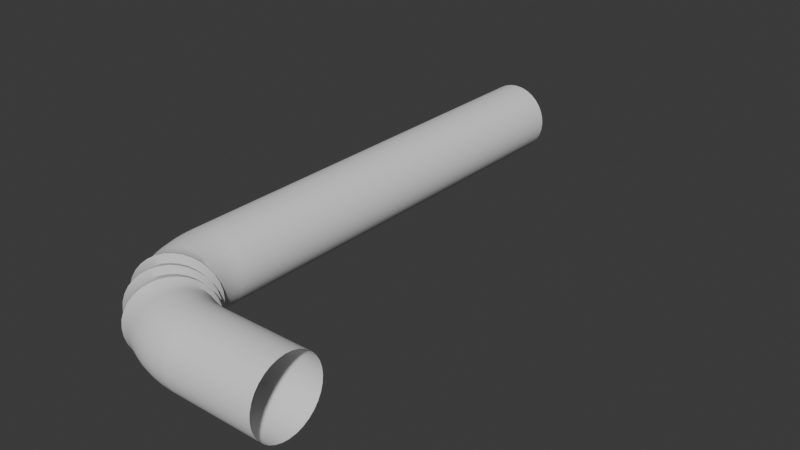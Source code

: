 # Source: pipes.blend  (saved by Blender 4.3.34; exported with 4.5.12 LTS)
import bpy
from mathutils import Matrix  # noqa: F401  (used for matrix-valued properties, if any)

bpy.ops.wm.read_factory_settings(use_empty=True)
scene = bpy.context.scene
scene.name = 'Scene'

# ---- collections
col_collection = bpy.data.collections.new('Collection'); scene.collection.children.link(col_collection)

# ---- node groups
ng_smooth_by_angle = bpy.data.node_groups.new('Smooth by Angle', 'GeometryNodeTree')
_s = ng_smooth_by_angle.interface.new_socket(name='Mesh', in_out='OUTPUT', socket_type='NodeSocketGeometry')
_s = ng_smooth_by_angle.interface.new_socket(name='Mesh', in_out='INPUT', socket_type='NodeSocketGeometry')
_s = ng_smooth_by_angle.interface.new_socket(name='Angle', in_out='INPUT', socket_type='NodeSocketFloat')
_s.subtype = 'ANGLE'
_s.default_value = 0.5236
_s.min_value = 0.0
_s.max_value = 3.142
_s.description = 'Maximum face angle for smooth edges'
_s = ng_smooth_by_angle.interface.new_socket(name='Ignore Sharpness', in_out='INPUT', socket_type='NodeSocketBool')
_s.force_non_field = True
ng_smooth_by_angle.description = 'Set the sharpness of mesh edges based on the angle between the neighboring faces'
ng_smooth_by_angle.is_modifier = True
_N = ng_smooth_by_angle.nodes; _L = ng_smooth_by_angle.links
n0 = _N.new('GeometryNodeSetShadeSmooth'); n0.name = 'Set Shade Smooth'; n0.location = (120, -80)
n0.domain = 'EDGE'
n1 = _N.new('GeometryNodeSetShadeSmooth'); n1.name = 'Set Shade Smooth.001'; n1.location = (300, -80)
n2 = _N.new('NodeGroupOutput'); n2.name = 'Group Output'; n2.location = (480, -80)
n3 = _N.new('GeometryNodeInputMeshEdgeAngle'); n3.name = 'Edge Angle'; n3.location = (-440, -240)
n4 = _N.new('NodeGroupInput'); n4.name = 'Group Input'; n4.location = (-80, -80)
n5 = _N.new('GeometryNodeInputEdgeSmooth'); n5.name = 'Is Edge Smooth'; n5.location = (-260, -120)
n6 = _N.new('GeometryNodeInputShadeSmooth'); n6.name = 'Is Shade Smooth'; n6.location = (-440, -397)
n7 = _N.new('FunctionNodeCompare'); n7.name = 'Compare'; n7.location = (-260, -260)
n7.operation = 'LESS_EQUAL'
n7.inputs[6].default_value = (0.0, 0.0, 0.0, 0.0)
n7.inputs[7].default_value = (0.0, 0.0, 0.0, 0.0)
n8 = _N.new('FunctionNodeBooleanMath'); n8.name = 'Boolean Math.001'; n8.location = (-80, -260)
n9 = _N.new('NodeGroupInput'); n9.name = 'Group Input.001'; n9.location = (-440, -329)
n10 = _N.new('NodeGroupInput'); n10.name = 'Group Input.002'; n10.location = (-259, -189)
n11 = _N.new('FunctionNodeBooleanMath'); n11.name = 'Boolean Math'; n11.location = (-80, -149)
n11.operation = 'OR'
n12 = _N.new('FunctionNodeBooleanMath'); n12.name = 'Boolean Math.002'; n12.location = (-260, -380)
n12.operation = 'OR'
n13 = _N.new('NodeGroupInput'); n13.name = 'Group Input.003'; n13.location = (-440, -460)
_L.new(n3.outputs[0], n7.inputs[0])
_L.new(n1.outputs[0], n2.inputs[0])
_L.new(n9.outputs[1], n7.inputs[1])
_L.new(n7.outputs[0], n8.inputs[0])
_L.new(n4.outputs[0], n0.inputs[0])
_L.new(n0.outputs[0], n1.inputs[0])
_L.new(n8.outputs[0], n0.inputs[2])
_L.new(n10.outputs[2], n11.inputs[1])
_L.new(n5.outputs[0], n11.inputs[0])
_L.new(n11.outputs[0], n0.inputs[1])
_L.new(n13.outputs[2], n12.inputs[1])
_L.new(n6.outputs[0], n12.inputs[0])
_L.new(n12.outputs[0], n8.inputs[1])
n2.is_active_output = True

# ---- world
world_world = bpy.data.worlds.new('World'); scene.world = world_world
world_world.use_nodes = True; world_world.node_tree.nodes.clear()
_N = world_world.node_tree.nodes; _L = world_world.node_tree.links
n0 = _N.new('ShaderNodeOutputWorld'); n0.name = 'World Output'; n0.location = (300, 300)
n1 = _N.new('ShaderNodeBackground'); n1.name = 'Background'; n1.location = (10, 300)
n1.inputs[0].default_value = (0.05088, 0.05088, 0.05088, 1.0)
_L.new(n1.outputs[0], n0.inputs[0])
n0.is_active_output = True
world_world.color = (0.05088, 0.05088, 0.05088)
world_world.sun_shadow_jitter_overblur = 0.0

# ---- meshes
me_cylinder = bpy.data.meshes.new('Cylinder')
me_cylinder.from_pydata([(1.136e-08, 0.1, -0.5), (1.136e-08, 0.1, 0.5), (0.01951, 0.09808, -0.5), (0.01951, 0.09808, 0.5), (0.03827, 0.09239, -0.5), (0.03827, 0.09239, 0.5), (0.05556, 0.08315, -0.5), (0.05556, 0.08315, 0.5), (0.07071, 0.07071, -0.5), (0.07071, 0.07071, 0.5), (0.08315, 0.05556, -0.5), (0.08315, 0.05556, 0.5), (0.09239, 0.03827, -0.5), (0.09239, 0.03827, 0.5), (0.09808, 0.01951, -0.5), (0.09808, 0.01951, 0.5), (0.1, -8.684e-09, -0.5), (0.1, 2.629e-08, 0.5), (0.09808, -0.01951, -0.5), (0.09808, -0.01951, 0.5), (0.09239, -0.03827, -0.5), (0.09239, -0.03827, 0.5), (0.08315, -0.05556, -0.5), (0.08315, -0.05556, 0.5), (0.07071, -0.07071, -0.5), (0.07071, -0.07071, 0.5), (0.05556, -0.08315, -0.5), (0.05556, -0.08315, 0.5), (0.03827, -0.09239, -0.5), (0.03827, -0.09239, 0.5), (0.01951, -0.09808, -0.5), (0.01951, -0.09808, 0.5), (1.136e-08, -0.1, -0.5), (1.136e-08, -0.1, 0.5), (-0.01951, -0.09808, -0.5), (-0.01951, -0.09808, 0.5), (-0.03827, -0.09239, -0.5), (-0.03827, -0.09239, 0.5), (-0.05556, -0.08315, -0.5), (-0.05556, -0.08315, 0.5), (-0.07071, -0.07071, -0.5), (-0.07071, -0.07071, 0.5), (-0.08315, -0.05556, -0.5), (-0.08315, -0.05556, 0.5), (-0.09239, -0.03827, -0.5), (-0.09239, -0.03827, 0.5), (-0.09808, -0.01951, -0.5), (-0.09808, -0.01951, 0.5), (-0.1, -8.684e-09, -0.5), (-0.1, 2.629e-08, 0.5), (-0.09808, 0.01951, -0.5), (-0.09808, 0.01951, 0.5), (-0.09239, 0.03827, -0.5), (-0.09239, 0.03827, 0.5), (-0.08315, 0.05556, -0.5), (-0.08315, 0.05556, 0.5), (-0.07071, 0.07071, -0.5), (-0.07071, 0.07071, 0.5), (-0.05556, 0.08315, -0.5), (-0.05556, 0.08315, 0.5), (-0.03827, 0.09239, -0.5), (-0.03827, 0.09239, 0.5), (-0.01951, 0.09808, -0.5), (-0.01951, 0.09808, 0.5)], [], [(0, 1, 3, 2), (2, 3, 5, 4), (4, 5, 7, 6), (6, 7, 9, 8), (8, 9, 11, 10), (10, 11, 13, 12), (12, 13, 15, 14), (14, 15, 17, 16), (16, 17, 19, 18), (18, 19, 21, 20), (20, 21, 23, 22), (22, 23, 25, 24), (24, 25, 27, 26), (26, 27, 29, 28), (28, 29, 31, 30), (30, 31, 33, 32), (32, 33, 35, 34), (34, 35, 37, 36), (36, 37, 39, 38), (38, 39, 41, 40), (40, 41, 43, 42), (42, 43, 45, 44), (44, 45, 47, 46), (46, 47, 49, 48), (48, 49, 51, 50), (50, 51, 53, 52), (52, 53, 55, 54), (54, 55, 57, 56), (56, 57, 59, 58), (58, 59, 61, 60), (60, 61, 63, 62), (62, 63, 1, 0)])
me_cylinder.polygons.foreach_set('use_smooth', [True] * 32)
_uv = me_cylinder.uv_layers.new(name='UVMap')
_uv.uv.foreach_set('vector', [1.0, 0.5, 1.0, 1.0, 0.9688, 1.0, 0.9688, 0.5, 0.9688, 0.5, 0.9688, 1.0, 0.9375, 1.0, 0.9375, 0.5, 0.9375, 0.5, 0.9375, 1.0, 0.9062, 1.0, 0.9062, 0.5, 0.9062, 0.5, 0.9062, 1.0, 0.875, 1.0, 0.875, 0.5, 0.875, 0.5, 0.875, 1.0, 0.8438, 1.0, 0.8438, 0.5, 0.8438, 0.5, 0.8438, 1.0, 0.8125, 1.0, 0.8125, 0.5, 0.8125, 0.5, 0.8125, 1.0, 0.7812, 1.0, 0.7812, 0.5, 0.7812, 0.5, 0.7812, 1.0, 0.75, 1.0, 0.75, 0.5, 0.75, 0.5, 0.75, 1.0, 0.7188, 1.0, 0.7188, 0.5, 0.7188, 0.5, 0.7188, 1.0, 0.6875, 1.0, 0.6875, 0.5, 0.6875, 0.5, 0.6875, 1.0, 0.6562, 1.0, 0.6562, 0.5, 0.6562, 0.5, 0.6562, 1.0, 0.625, 1.0, 0.625, 0.5, 0.625, 0.5, 0.625, 1.0, 0.5938, 1.0, 0.5938, 0.5, 0.5938, 0.5, 0.5938, 1.0, 0.5625, 1.0, 0.5625, 0.5, 0.5625, 0.5, 0.5625, 1.0, 0.5312, 1.0, 0.5312, 0.5, 0.5312, 0.5, 0.5312, 1.0, 0.5, 1.0, 0.5, 0.5, 0.5, 0.5, 0.5, 1.0, 0.4688, 1.0, 0.4688, 0.5, 0.4688, 0.5, 0.4688, 1.0, 0.4375, 1.0, 0.4375, 0.5, 0.4375, 0.5, 0.4375, 1.0, 0.4062, 1.0, 0.4062, 0.5, 0.4062, 0.5, 0.4062, 1.0, 0.375, 1.0, 0.375, 0.5, 0.375, 0.5, 0.375, 1.0, 0.3438, 1.0, 0.3438, 0.5, 0.3438, 0.5, 0.3438, 1.0, 0.3125, 1.0, 0.3125, 0.5, 0.3125, 0.5, 0.3125, 1.0, 0.2812, 1.0, 0.2812, 0.5, 0.2812, 0.5, 0.2812, 1.0, 0.25, 1.0, 0.25, 0.5, 0.25, 0.5, 0.25, 1.0, 0.2188, 1.0, 0.2188, 0.5, 0.2188, 0.5, 0.2188, 1.0, 0.1875, 1.0, 0.1875, 0.5, 0.1875, 0.5, 0.1875, 1.0, 0.1562, 1.0, 0.1562, 0.5, 0.1562, 0.5, 0.1562, 1.0, 0.125, 1.0, 0.125, 0.5, 0.125, 0.5, 0.125, 1.0, 0.09375, 1.0, 0.09375, 0.5, 0.09375, 0.5, 0.09375, 1.0, 0.0625, 1.0, 0.0625, 0.5, 0.0625, 0.5, 0.0625, 1.0, 0.03125, 1.0, 0.03125, 0.5, 0.03125, 0.5, 0.03125, 1.0, 0.0, 1.0, 0.0, 0.5])
me_cylinder.update()
me_torus_002 = bpy.data.meshes.new('Torus.002')
me_torus_002.from_pydata([(-0.35, 3.06e-08, 0.0), (-0.3481, 3.043e-08, 0.01951), (-0.3424, 2.993e-08, 0.03827), (-0.3331, 2.912e-08, 0.05556), (-0.3207, 2.804e-08, 0.07071), (-0.3056, 2.671e-08, 0.08315), (-0.2883, 2.52e-08, 0.09239), (-0.2695, 2.356e-08, 0.09808), (-0.25, 2.186e-08, 0.1), (-0.2305, 2.015e-08, 0.09808), (-0.2117, 1.851e-08, 0.09239), (-0.1944, 1.7e-08, 0.08315), (-0.1793, 1.567e-08, 0.07071), (-0.1669, 1.459e-08, 0.05556), (-0.1576, 1.378e-08, 0.03827), (-0.1519, 1.328e-08, 0.01951), (-0.15, 1.311e-08, 1.225e-17), (-0.1519, 1.328e-08, -0.01951), (-0.1576, 1.378e-08, -0.03827), (-0.1669, 1.459e-08, -0.05556), (-0.1793, 1.567e-08, -0.07071), (-0.1944, 1.7e-08, -0.08315), (-0.2117, 1.851e-08, -0.09239), (-0.2305, 2.015e-08, -0.09808), (-0.25, 2.186e-08, -0.1), (-0.2695, 2.356e-08, -0.09808), (-0.2883, 2.52e-08, -0.09239), (-0.3056, 2.671e-08, -0.08315), (-0.3207, 2.804e-08, -0.07071), (-0.3331, 2.912e-08, -0.05556), (-0.3424, 2.993e-08, -0.03827), (-0.3481, 3.043e-08, -0.01951), (-0.3483, -0.03431, 0.0), (-0.3464, -0.03412, 0.01951), (-0.3407, -0.03356, 0.03827), (-0.3315, -0.03265, 0.05556), (-0.3192, -0.03144, 0.07071), (-0.3041, -0.02995, 0.08315), (-0.2869, -0.02826, 0.09239), (-0.2682, -0.02642, 0.09808), (-0.2488, -0.0245, 0.1), (-0.2294, -0.02259, 0.09808), (-0.2107, -0.02075, 0.09239), (-0.1935, -0.01906, 0.08315), (-0.1784, -0.01757, 0.07071), (-0.166, -0.01635, 0.05556), (-0.1569, -0.01545, 0.03827), (-0.1512, -0.01489, 0.01951), (-0.1493, -0.0147, 1.225e-17), (-0.1512, -0.01489, -0.01951), (-0.1569, -0.01545, -0.03827), (-0.166, -0.01635, -0.05556), (-0.1784, -0.01757, -0.07071), (-0.1935, -0.01906, -0.08315), (-0.2107, -0.02075, -0.09239), (-0.2294, -0.02259, -0.09808), (-0.2488, -0.0245, -0.1), (-0.2682, -0.02642, -0.09808), (-0.2869, -0.02826, -0.09239), (-0.3041, -0.02995, -0.08315), (-0.3192, -0.03144, -0.07071), (-0.3315, -0.03265, -0.05556), (-0.3407, -0.03356, -0.03827), (-0.3464, -0.03412, -0.01951), (-0.3433, -0.06828, 0.0), (-0.3414, -0.06791, 0.01951), (-0.3358, -0.0668, 0.03827), (-0.3267, -0.06499, 0.05556), (-0.3145, -0.06257, 0.07071), (-0.2997, -0.05961, 0.08315), (-0.2827, -0.05624, 0.09239), (-0.2643, -0.05258, 0.09808), (-0.2452, -0.04877, 0.1), (-0.2261, -0.04497, 0.09808), (-0.2077, -0.04131, 0.09239), (-0.1907, -0.03793, 0.08315), (-0.1758, -0.03498, 0.07071), (-0.1636, -0.03255, 0.05556), (-0.1546, -0.03075, 0.03827), (-0.149, -0.02964, 0.01951), (-0.1471, -0.02926, 1.225e-17), (-0.149, -0.02964, -0.01951), (-0.1546, -0.03075, -0.03827), (-0.1636, -0.03255, -0.05556), (-0.1758, -0.03498, -0.07071), (-0.1907, -0.03793, -0.08315), (-0.2077, -0.04131, -0.09239), (-0.2261, -0.04497, -0.09808), (-0.2452, -0.04877, -0.1), (-0.2643, -0.05258, -0.09808), (-0.2827, -0.05624, -0.09239), (-0.2997, -0.05961, -0.08315), (-0.3145, -0.06257, -0.07071), (-0.3267, -0.06499, -0.05556), (-0.3358, -0.0668, -0.03827), (-0.3414, -0.06791, -0.01951), (-0.3349, -0.1016, 0.0), (-0.3331, -0.101, 0.01951), (-0.3276, -0.09939, 0.03827), (-0.3188, -0.09671, 0.05556), (-0.3069, -0.0931, 0.07071), (-0.2924, -0.0887, 0.08315), (-0.2759, -0.08368, 0.09239), (-0.2579, -0.07823, 0.09808), (-0.2392, -0.07257, 0.1), (-0.2206, -0.06691, 0.09808), (-0.2026, -0.06146, 0.09239), (-0.1861, -0.05644, 0.08315), (-0.1716, -0.05204, 0.07071), (-0.1597, -0.04843, 0.05556), (-0.1508, -0.04575, 0.03827), (-0.1454, -0.0441, 0.01951), (-0.1435, -0.04354, 1.225e-17), (-0.1454, -0.0441, -0.01951), (-0.1508, -0.04575, -0.03827), (-0.1597, -0.04843, -0.05556), (-0.1716, -0.05204, -0.07071), (-0.1861, -0.05644, -0.08315), (-0.2026, -0.06146, -0.09239), (-0.2206, -0.06691, -0.09808), (-0.2392, -0.07257, -0.1), (-0.2579, -0.07823, -0.09808), (-0.2759, -0.08368, -0.09239), (-0.2924, -0.0887, -0.08315), (-0.3069, -0.0931, -0.07071), (-0.3188, -0.09671, -0.05556), (-0.3276, -0.09939, -0.03827), (-0.3331, -0.101, -0.01951), (-0.3234, -0.1339, 0.0), (-0.3216, -0.1332, 0.01951), (-0.3163, -0.131, 0.03827), (-0.3078, -0.1275, 0.05556), (-0.2963, -0.1227, 0.07071), (-0.2823, -0.1169, 0.08315), (-0.2663, -0.1103, 0.09239), (-0.249, -0.1031, 0.09808), (-0.231, -0.09567, 0.1), (-0.2129, -0.0882, 0.09808), (-0.1956, -0.08103, 0.09239), (-0.1796, -0.07441, 0.08315), (-0.1656, -0.06861, 0.07071), (-0.1542, -0.06385, 0.05556), (-0.1456, -0.06032, 0.03827), (-0.1404, -0.05814, 0.01951), (-0.1386, -0.0574, 1.225e-17), (-0.1404, -0.05814, -0.01951), (-0.1456, -0.06032, -0.03827), (-0.1542, -0.06385, -0.05556), (-0.1656, -0.06861, -0.07071), (-0.1796, -0.07441, -0.08315), (-0.1956, -0.08103, -0.09239), (-0.2129, -0.0882, -0.09808), (-0.231, -0.09567, -0.1), (-0.249, -0.1031, -0.09808), (-0.2663, -0.1103, -0.09239), (-0.2823, -0.1169, -0.08315), (-0.2963, -0.1227, -0.07071), (-0.3078, -0.1275, -0.05556), (-0.3163, -0.131, -0.03827), (-0.3216, -0.1332, -0.01951), (-0.3087, -0.165, 0.0), (-0.307, -0.1641, 0.01951), (-0.302, -0.1614, 0.03827), (-0.2938, -0.157, 0.05556), (-0.2828, -0.1512, 0.07071), (-0.2695, -0.144, 0.08315), (-0.2542, -0.1359, 0.09239), (-0.2377, -0.127, 0.09808), (-0.2205, -0.1178, 0.1), (-0.2033, -0.1087, 0.09808), (-0.1867, -0.09981, 0.09239), (-0.1715, -0.09166, 0.08315), (-0.1581, -0.08452, 0.07071), (-0.1472, -0.07865, 0.05556), (-0.139, -0.0743, 0.03827), (-0.134, -0.07162, 0.01951), (-0.1323, -0.07071, 1.225e-17), (-0.134, -0.07162, -0.01951), (-0.139, -0.0743, -0.03827), (-0.1472, -0.07865, -0.05556), (-0.1581, -0.08452, -0.07071), (-0.1715, -0.09166, -0.08315), (-0.1867, -0.09981, -0.09239), (-0.2033, -0.1087, -0.09808), (-0.2205, -0.1178, -0.1), (-0.2377, -0.127, -0.09808), (-0.2542, -0.1359, -0.09239), (-0.2695, -0.144, -0.08315), (-0.2828, -0.1512, -0.07071), (-0.2938, -0.157, -0.05556), (-0.302, -0.1614, -0.03827), (-0.307, -0.1641, -0.01951), (-0.3009, -0.1961, -4.938e-11), (-0.2992, -0.195, 0.02116), (-0.294, -0.1916, 0.04151), (-0.2857, -0.186, 0.06027), (-0.2745, -0.1785, 0.07671), (-0.2608, -0.1694, 0.0902), (-0.2452, -0.1589, 0.1002), (-0.2283, -0.1476, 0.1064), (-0.2107, -0.1359, 0.1085), (-0.1931, -0.1241, 0.1064), (-0.1762, -0.1128, 0.1002), (-0.1606, -0.1024, 0.0902), (-0.1469, -0.09325, 0.07671), (-0.1357, -0.08576, 0.06027), (-0.1274, -0.08019, 0.04151), (-0.1222, -0.07676, 0.02116), (-0.1205, -0.0756, -4.938e-11), (-0.1222, -0.07676, -0.02116), (-0.1274, -0.08019, -0.04151), (-0.1357, -0.08576, -0.06027), (-0.1469, -0.09325, -0.07671), (-0.1606, -0.1024, -0.0902), (-0.1762, -0.1128, -0.1002), (-0.1931, -0.1241, -0.1064), (-0.2107, -0.1359, -0.1085), (-0.2283, -0.1476, -0.1064), (-0.2452, -0.1589, -0.1002), (-0.2608, -0.1694, -0.0902), (-0.2745, -0.1785, -0.07671), (-0.2857, -0.186, -0.06027), (-0.294, -0.1916, -0.04151), (-0.2992, -0.195, -0.02116), (-0.2706, -0.222, 0.0), (-0.2691, -0.2208, 0.01951), (-0.2647, -0.2172, 0.03827), (-0.2575, -0.2113, 0.05556), (-0.2479, -0.2035, 0.07071), (-0.2362, -0.1938, 0.08315), (-0.2228, -0.1829, 0.09239), (-0.2083, -0.171, 0.09808), (-0.1933, -0.1586, 0.1), (-0.1782, -0.1462, 0.09808), (-0.1637, -0.1343, 0.09239), (-0.1503, -0.1234, 0.08315), (-0.1386, -0.1137, 0.07071), (-0.129, -0.1059, 0.05556), (-0.1218, -0.09999, 0.03827), (-0.1174, -0.09638, 0.01951), (-0.116, -0.09516, 1.225e-17), (-0.1174, -0.09638, -0.01951), (-0.1218, -0.09999, -0.03827), (-0.129, -0.1059, -0.05556), (-0.1386, -0.1137, -0.07071), (-0.1503, -0.1234, -0.08315), (-0.1637, -0.1343, -0.09239), (-0.1782, -0.1462, -0.09808), (-0.1933, -0.1586, -0.1), (-0.2083, -0.171, -0.09808), (-0.2228, -0.1829, -0.09239), (-0.2362, -0.1938, -0.08315), (-0.2479, -0.2035, -0.07071), (-0.2575, -0.2113, -0.05556), (-0.2647, -0.2172, -0.03827), (-0.2691, -0.2208, -0.01951), (-0.2537, -0.2537, -4.938e-11), (-0.2522, -0.2522, 0.02116), (-0.2478, -0.2478, 0.04151), (-0.2408, -0.2408, 0.06027), (-0.2312, -0.2312, 0.07671), (-0.2196, -0.2196, 0.0902), (-0.2063, -0.2063, 0.1002), (-0.1919, -0.1919, 0.1064), (-0.177, -0.177, 0.1085), (-0.162, -0.162, 0.1064), (-0.1476, -0.1476, 0.1002), (-0.1344, -0.1344, 0.0902), (-0.1227, -0.1227, 0.07671), (-0.1132, -0.1132, 0.06027), (-0.1061, -0.1061, 0.04151), (-0.1017, -0.1017, 0.02116), (-0.1003, -0.1003, -4.938e-11), (-0.1017, -0.1017, -0.02116), (-0.1061, -0.1061, -0.04151), (-0.1132, -0.1132, -0.06027), (-0.1227, -0.1227, -0.07671), (-0.1344, -0.1344, -0.0902), (-0.1476, -0.1476, -0.1002), (-0.162, -0.162, -0.1064), (-0.177, -0.177, -0.1085), (-0.1919, -0.1919, -0.1064), (-0.2063, -0.2063, -0.1002), (-0.2196, -0.2196, -0.0902), (-0.2312, -0.2312, -0.07671), (-0.2408, -0.2408, -0.06027), (-0.2478, -0.2478, -0.04151), (-0.2522, -0.2522, -0.02116), (-0.222, -0.2706, 0.0), (-0.2208, -0.2691, 0.01951), (-0.2172, -0.2647, 0.03827), (-0.2113, -0.2575, 0.05556), (-0.2035, -0.2479, 0.07071), (-0.1938, -0.2362, 0.08315), (-0.1829, -0.2228, 0.09239), (-0.171, -0.2083, 0.09808), (-0.1586, -0.1933, 0.1), (-0.1462, -0.1782, 0.09808), (-0.1343, -0.1637, 0.09239), (-0.1234, -0.1503, 0.08315), (-0.1137, -0.1386, 0.07071), (-0.1059, -0.129, 0.05556), (-0.09999, -0.1218, 0.03827), (-0.09638, -0.1174, 0.01951), (-0.09516, -0.116, 1.225e-17), (-0.09638, -0.1174, -0.01951), (-0.09999, -0.1218, -0.03827), (-0.1059, -0.129, -0.05556), (-0.1137, -0.1386, -0.07071), (-0.1234, -0.1503, -0.08315), (-0.1343, -0.1637, -0.09239), (-0.1462, -0.1782, -0.09808), (-0.1586, -0.1933, -0.1), (-0.171, -0.2083, -0.09808), (-0.1829, -0.2228, -0.09239), (-0.1938, -0.2362, -0.08315), (-0.2035, -0.2479, -0.07071), (-0.2113, -0.2575, -0.05556), (-0.2172, -0.2647, -0.03827), (-0.2208, -0.2691, -0.01951), (-0.1961, -0.3009, -4.938e-11), (-0.195, -0.2992, 0.02116), (-0.1916, -0.294, 0.04151), (-0.186, -0.2857, 0.06027), (-0.1785, -0.2745, 0.07671), (-0.1694, -0.2608, 0.0902), (-0.1589, -0.2452, 0.1002), (-0.1476, -0.2283, 0.1064), (-0.1359, -0.2107, 0.1085), (-0.1241, -0.1931, 0.1064), (-0.1128, -0.1762, 0.1002), (-0.1024, -0.1606, 0.0902), (-0.09325, -0.1469, 0.07671), (-0.08576, -0.1357, 0.06027), (-0.08019, -0.1274, 0.04151), (-0.07676, -0.1222, 0.02116), (-0.0756, -0.1205, -4.938e-11), (-0.07676, -0.1222, -0.02116), (-0.08019, -0.1274, -0.04151), (-0.08576, -0.1357, -0.06027), (-0.09325, -0.1469, -0.07671), (-0.1024, -0.1606, -0.0902), (-0.1128, -0.1762, -0.1002), (-0.1241, -0.1931, -0.1064), (-0.1359, -0.2107, -0.1085), (-0.1476, -0.2283, -0.1064), (-0.1589, -0.2452, -0.1002), (-0.1694, -0.2608, -0.0902), (-0.1785, -0.2745, -0.07671), (-0.186, -0.2857, -0.06027), (-0.1916, -0.294, -0.04151), (-0.195, -0.2992, -0.02116), (-0.165, -0.3087, 0.0), (-0.1641, -0.307, 0.01951), (-0.1614, -0.302, 0.03827), (-0.157, -0.2938, 0.05556), (-0.1512, -0.2828, 0.07071), (-0.144, -0.2695, 0.08315), (-0.1359, -0.2542, 0.09239), (-0.127, -0.2377, 0.09808), (-0.1178, -0.2205, 0.1), (-0.1087, -0.2033, 0.09808), (-0.09981, -0.1867, 0.09239), (-0.09166, -0.1715, 0.08315), (-0.08452, -0.1581, 0.07071), (-0.07865, -0.1472, 0.05556), (-0.0743, -0.139, 0.03827), (-0.07162, -0.134, 0.01951), (-0.07071, -0.1323, 1.225e-17), (-0.07162, -0.134, -0.01951), (-0.0743, -0.139, -0.03827), (-0.07865, -0.1472, -0.05556), (-0.08452, -0.1581, -0.07071), (-0.09166, -0.1715, -0.08315), (-0.09981, -0.1867, -0.09239), (-0.1087, -0.2033, -0.09808), (-0.1178, -0.2205, -0.1), (-0.127, -0.2377, -0.09808), (-0.1359, -0.2542, -0.09239), (-0.144, -0.2695, -0.08315), (-0.1512, -0.2828, -0.07071), (-0.157, -0.2938, -0.05556), (-0.1614, -0.302, -0.03827), (-0.1641, -0.307, -0.01951), (-0.1339, -0.3234, 0.0), (-0.1332, -0.3216, 0.01951), (-0.131, -0.3163, 0.03827), (-0.1275, -0.3078, 0.05556), (-0.1227, -0.2963, 0.07071), (-0.1169, -0.2823, 0.08315), (-0.1103, -0.2663, 0.09239), (-0.1031, -0.249, 0.09808), (-0.09567, -0.231, 0.1), (-0.08821, -0.2129, 0.09808), (-0.08103, -0.1956, 0.09239), (-0.07441, -0.1796, 0.08315), (-0.06861, -0.1656, 0.07071), (-0.06385, -0.1542, 0.05556), (-0.06032, -0.1456, 0.03827), (-0.05814, -0.1404, 0.01951), (-0.0574, -0.1386, 1.225e-17), (-0.05814, -0.1404, -0.01951), (-0.06032, -0.1456, -0.03827), (-0.06385, -0.1542, -0.05556), (-0.06861, -0.1656, -0.07071), (-0.07441, -0.1796, -0.08315), (-0.08103, -0.1956, -0.09239), (-0.08821, -0.2129, -0.09808), (-0.09567, -0.231, -0.1), (-0.1031, -0.249, -0.09808), (-0.1103, -0.2663, -0.09239), (-0.1169, -0.2823, -0.08315), (-0.1227, -0.2963, -0.07071), (-0.1275, -0.3078, -0.05556), (-0.131, -0.3163, -0.03827), (-0.1332, -0.3216, -0.01951), (-0.1016, -0.3349, 0.0), (-0.101, -0.3331, 0.01951), (-0.09939, -0.3276, 0.03827), (-0.09671, -0.3188, 0.05556), (-0.0931, -0.3069, 0.07071), (-0.0887, -0.2924, 0.08315), (-0.08368, -0.2759, 0.09239), (-0.07823, -0.2579, 0.09808), (-0.07257, -0.2392, 0.1), (-0.06691, -0.2206, 0.09808), (-0.06146, -0.2026, 0.09239), (-0.05644, -0.1861, 0.08315), (-0.05204, -0.1716, 0.07071), (-0.04843, -0.1597, 0.05556), (-0.04575, -0.1508, 0.03827), (-0.0441, -0.1454, 0.01951), (-0.04354, -0.1435, 1.225e-17), (-0.0441, -0.1454, -0.01951), (-0.04575, -0.1508, -0.03827), (-0.04843, -0.1597, -0.05556), (-0.05204, -0.1716, -0.07071), (-0.05644, -0.1861, -0.08315), (-0.06146, -0.2026, -0.09239), (-0.06691, -0.2206, -0.09808), (-0.07257, -0.2392, -0.1), (-0.07823, -0.2579, -0.09808), (-0.08368, -0.2759, -0.09239), (-0.0887, -0.2924, -0.08315), (-0.0931, -0.3069, -0.07071), (-0.09671, -0.3188, -0.05556), (-0.09939, -0.3276, -0.03827), (-0.101, -0.3331, -0.01951), (-0.06828, -0.3433, 0.0), (-0.06791, -0.3414, 0.01951), (-0.0668, -0.3358, 0.03827), (-0.06499, -0.3267, 0.05556), (-0.06257, -0.3145, 0.07071), (-0.05961, -0.2997, 0.08315), (-0.05624, -0.2827, 0.09239), (-0.05258, -0.2643, 0.09808), (-0.04877, -0.2452, 0.1), (-0.04497, -0.2261, 0.09808), (-0.04131, -0.2077, 0.09239), (-0.03793, -0.1907, 0.08315), (-0.03498, -0.1758, 0.07071), (-0.03255, -0.1636, 0.05556), (-0.03075, -0.1546, 0.03827), (-0.02964, -0.149, 0.01951), (-0.02926, -0.1471, 1.225e-17), (-0.02964, -0.149, -0.01951), (-0.03075, -0.1546, -0.03827), (-0.03255, -0.1636, -0.05556), (-0.03498, -0.1758, -0.07071), (-0.03793, -0.1907, -0.08315), (-0.04131, -0.2077, -0.09239), (-0.04497, -0.2261, -0.09808), (-0.04877, -0.2452, -0.1), (-0.05258, -0.2643, -0.09808), (-0.05624, -0.2827, -0.09239), (-0.05961, -0.2997, -0.08315), (-0.06257, -0.3145, -0.07071), (-0.06499, -0.3267, -0.05556), (-0.0668, -0.3358, -0.03827), (-0.06791, -0.3414, -0.01951), (-0.03431, -0.3483, 0.0), (-0.03412, -0.3464, 0.01951), (-0.03356, -0.3407, 0.03827), (-0.03265, -0.3315, 0.05556), (-0.03144, -0.3192, 0.07071), (-0.02995, -0.3041, 0.08315), (-0.02826, -0.2869, 0.09239), (-0.02642, -0.2682, 0.09808), (-0.0245, -0.2488, 0.1), (-0.02259, -0.2294, 0.09808), (-0.02075, -0.2107, 0.09239), (-0.01906, -0.1935, 0.08315), (-0.01757, -0.1784, 0.07071), (-0.01635, -0.166, 0.05556), (-0.01545, -0.1569, 0.03827), (-0.01489, -0.1512, 0.01951), (-0.0147, -0.1493, 1.225e-17), (-0.01489, -0.1512, -0.01951), (-0.01545, -0.1569, -0.03827), (-0.01635, -0.166, -0.05556), (-0.01757, -0.1784, -0.07071), (-0.01906, -0.1935, -0.08315), (-0.02075, -0.2107, -0.09239), (-0.02259, -0.2294, -0.09808), (-0.0245, -0.2488, -0.1), (-0.02642, -0.2682, -0.09808), (-0.02826, -0.2869, -0.09239), (-0.02995, -0.3041, -0.08315), (-0.03144, -0.3192, -0.07071), (-0.03265, -0.3315, -0.05556), (-0.03356, -0.3407, -0.03827), (-0.03412, -0.3464, -0.01951), (2.642e-08, -0.35, 0.0), (2.628e-08, -0.3481, 0.01951), (2.585e-08, -0.3424, 0.03827), (2.515e-08, -0.3331, 0.05556), (2.421e-08, -0.3207, 0.07071), (2.307e-08, -0.3056, 0.08315), (2.176e-08, -0.2883, 0.09239), (2.035e-08, -0.2695, 0.09808), (1.887e-08, -0.25, 0.1), (1.74e-08, -0.2305, 0.09808), (1.599e-08, -0.2117, 0.09239), (1.468e-08, -0.1944, 0.08315), (1.354e-08, -0.1793, 0.07071), (1.26e-08, -0.1669, 0.05556), (1.19e-08, -0.1576, 0.03827), (1.147e-08, -0.1519, 0.01951), (1.132e-08, -0.15, 1.225e-17), (1.147e-08, -0.1519, -0.01951), (1.19e-08, -0.1576, -0.03827), (1.26e-08, -0.1669, -0.05556), (1.354e-08, -0.1793, -0.07071), (1.468e-08, -0.1944, -0.08315), (1.599e-08, -0.2117, -0.09239), (1.74e-08, -0.2305, -0.09808), (1.887e-08, -0.25, -0.1), (2.035e-08, -0.2695, -0.09808), (2.176e-08, -0.2883, -0.09239), (2.307e-08, -0.3056, -0.08315), (2.421e-08, -0.3207, -0.07071), (2.515e-08, -0.3331, -0.05556), (2.585e-08, -0.3424, -0.03827), (2.628e-08, -0.3481, -0.01951), (-0.25, 0.25, 0.1), (-0.25, 0.0, 0.1), (-0.2305, 0.25, 0.09808), (-0.2305, 0.0, 0.09808), (-0.2117, 0.25, 0.09239), (-0.2117, 0.0, 0.09239), (-0.1944, 0.25, 0.08315), (-0.1944, 0.0, 0.08315), (-0.1793, 0.25, 0.07071), (-0.1793, 0.0, 0.07071), (-0.1669, 0.25, 0.05556), (-0.1669, 0.0, 0.05556), (-0.1576, 0.25, 0.03827), (-0.1576, 0.0, 0.03827), (-0.1519, 0.25, 0.01951), (-0.1519, 0.0, 0.01951), (-0.15, 0.25, 1.317e-08), (-0.15, 0.0, 4.43e-09), (-0.1519, 0.25, -0.01951), (-0.1519, 0.0, -0.01951), (-0.1576, 0.25, -0.03827), (-0.1576, 0.0, -0.03827), (-0.1669, 0.25, -0.05556), (-0.1669, 0.0, -0.05556), (-0.1793, 0.25, -0.07071), (-0.1793, 0.0, -0.07071), (-0.1944, 0.25, -0.08315), (-0.1944, 0.0, -0.08315), (-0.2117, 0.25, -0.09239), (-0.2117, 2.98e-08, -0.09239), (-0.2305, 0.25, -0.09808), (-0.2305, 2.98e-08, -0.09808), (-0.25, 0.25, -0.1), (-0.25, 2.98e-08, -0.1), (-0.2695, 0.25, -0.09808), (-0.2695, 2.98e-08, -0.09808), (-0.2883, 0.25, -0.09239), (-0.2883, 2.98e-08, -0.09239), (-0.3056, 0.25, -0.08315), (-0.3056, 0.0, -0.08315), (-0.3207, 0.25, -0.07071), (-0.3207, 0.0, -0.07071), (-0.3331, 0.25, -0.05556), (-0.3331, 0.0, -0.05556), (-0.3424, 0.25, -0.03827), (-0.3424, 0.0, -0.03827), (-0.3481, 0.25, -0.01951), (-0.3481, 0.0, -0.01951), (-0.35, 0.25, 1.317e-08), (-0.35, 0.0, 4.43e-09), (-0.3481, 0.25, 0.01951), (-0.3481, 0.0, 0.01951), (-0.3424, 0.25, 0.03827), (-0.3424, 0.0, 0.03827), (-0.3331, 0.25, 0.05556), (-0.3331, 0.0, 0.05556), (-0.3207, 0.25, 0.07071), (-0.3207, 0.0, 0.07071), (-0.3056, 0.25, 0.08315), (-0.3056, 0.0, 0.08315), (-0.2883, 0.25, 0.09239), (-0.2883, 0.0, 0.09239), (-0.2695, 0.25, 0.09808), (-0.2695, 0.0, 0.09808), (0.25, -0.25, 0.1), (0.0, -0.25, 0.1), (0.25, -0.2695, 0.09808), (0.0, -0.2695, 0.09808), (0.25, -0.2883, 0.09239), (0.0, -0.2883, 0.09239), (0.25, -0.3056, 0.08315), (0.0, -0.3056, 0.08315), (0.25, -0.3207, 0.07071), (0.0, -0.3207, 0.07071), (0.25, -0.3331, 0.05556), (0.0, -0.3331, 0.05556), (0.25, -0.3424, 0.03827), (0.0, -0.3424, 0.03827), (0.25, -0.3481, 0.01951), (0.0, -0.3481, 0.01951), (0.25, -0.35, 1.317e-08), (0.0, -0.35, 4.43e-09), (0.25, -0.3481, -0.01951), (0.0, -0.3481, -0.01951), (0.25, -0.3424, -0.03827), (0.0, -0.3424, -0.03827), (0.25, -0.3331, -0.05556), (0.0, -0.3331, -0.05556), (0.25, -0.3207, -0.07071), (0.0, -0.3207, -0.07071), (0.25, -0.3056, -0.08315), (0.0, -0.3056, -0.08315), (0.25, -0.2883, -0.09239), (2.98e-08, -0.2883, -0.09239), (0.25, -0.2695, -0.09808), (2.98e-08, -0.2695, -0.09808), (0.25, -0.25, -0.1), (2.98e-08, -0.25, -0.1), (0.25, -0.2305, -0.09808), (2.98e-08, -0.2305, -0.09808), (0.25, -0.2117, -0.09239), (2.98e-08, -0.2117, -0.09239), (0.25, -0.1944, -0.08315), (0.0, -0.1944, -0.08315), (0.25, -0.1793, -0.07071), (0.0, -0.1793, -0.07071), (0.25, -0.1669, -0.05556), (0.0, -0.1669, -0.05556), (0.25, -0.1576, -0.03827), (0.0, -0.1576, -0.03827), (0.25, -0.1519, -0.01951), (0.0, -0.1519, -0.01951), (0.25, -0.15, 1.317e-08), (-1.49e-08, -0.15, 4.43e-09), (0.25, -0.1519, 0.01951), (-1.49e-08, -0.1519, 0.01951), (0.25, -0.1576, 0.03827), (-1.49e-08, -0.1576, 0.03827), (0.25, -0.1669, 0.05556), (-1.49e-08, -0.1669, 0.05556), (0.25, -0.1793, 0.07071), (-1.49e-08, -0.1793, 0.07071), (0.25, -0.1944, 0.08315), (-1.49e-08, -0.1944, 0.08315), (0.25, -0.2117, 0.09239), (0.0, -0.2117, 0.09239), (0.25, -0.2305, 0.09808), (0.0, -0.2305, 0.09808)], [], [(0, 32, 33, 1), (1, 33, 34, 2), (2, 34, 35, 3), (3, 35, 36, 4), (4, 36, 37, 5), (5, 37, 38, 6), (6, 38, 39, 7), (7, 39, 40, 8), (8, 40, 41, 9), (9, 41, 42, 10), (10, 42, 43, 11), (11, 43, 44, 12), (12, 44, 45, 13), (13, 45, 46, 14), (14, 46, 47, 15), (15, 47, 48, 16), (16, 48, 49, 17), (17, 49, 50, 18), (18, 50, 51, 19), (19, 51, 52, 20), (20, 52, 53, 21), (21, 53, 54, 22), (22, 54, 55, 23), (23, 55, 56, 24), (24, 56, 57, 25), (25, 57, 58, 26), (26, 58, 59, 27), (27, 59, 60, 28), (28, 60, 61, 29), (29, 61, 62, 30), (30, 62, 63, 31), (31, 63, 32, 0), (32, 64, 65, 33), (33, 65, 66, 34), (34, 66, 67, 35), (35, 67, 68, 36), (36, 68, 69, 37), (37, 69, 70, 38), (38, 70, 71, 39), (39, 71, 72, 40), (40, 72, 73, 41), (41, 73, 74, 42), (42, 74, 75, 43), (43, 75, 76, 44), (44, 76, 77, 45), (45, 77, 78, 46), (46, 78, 79, 47), (47, 79, 80, 48), (48, 80, 81, 49), (49, 81, 82, 50), (50, 82, 83, 51), (51, 83, 84, 52), (52, 84, 85, 53), (53, 85, 86, 54), (54, 86, 87, 55), (55, 87, 88, 56), (56, 88, 89, 57), (57, 89, 90, 58), (58, 90, 91, 59), (59, 91, 92, 60), (60, 92, 93, 61), (61, 93, 94, 62), (62, 94, 95, 63), (63, 95, 64, 32), (64, 96, 97, 65), (65, 97, 98, 66), (66, 98, 99, 67), (67, 99, 100, 68), (68, 100, 101, 69), (69, 101, 102, 70), (70, 102, 103, 71), (71, 103, 104, 72), (72, 104, 105, 73), (73, 105, 106, 74), (74, 106, 107, 75), (75, 107, 108, 76), (76, 108, 109, 77), (77, 109, 110, 78), (78, 110, 111, 79), (79, 111, 112, 80), (80, 112, 113, 81), (81, 113, 114, 82), (82, 114, 115, 83), (83, 115, 116, 84), (84, 116, 117, 85), (85, 117, 118, 86), (86, 118, 119, 87), (87, 119, 120, 88), (88, 120, 121, 89), (89, 121, 122, 90), (90, 122, 123, 91), (91, 123, 124, 92), (92, 124, 125, 93), (93, 125, 126, 94), (94, 126, 127, 95), (95, 127, 96, 64), (96, 128, 129, 97), (97, 129, 130, 98), (98, 130, 131, 99), (99, 131, 132, 100), (100, 132, 133, 101), (101, 133, 134, 102), (102, 134, 135, 103), (103, 135, 136, 104), (104, 136, 137, 105), (105, 137, 138, 106), (106, 138, 139, 107), (107, 139, 140, 108), (108, 140, 141, 109), (109, 141, 142, 110), (110, 142, 143, 111), (111, 143, 144, 112), (112, 144, 145, 113), (113, 145, 146, 114), (114, 146, 147, 115), (115, 147, 148, 116), (116, 148, 149, 117), (117, 149, 150, 118), (118, 150, 151, 119), (119, 151, 152, 120), (120, 152, 153, 121), (121, 153, 154, 122), (122, 154, 155, 123), (123, 155, 156, 124), (124, 156, 157, 125), (125, 157, 158, 126), (126, 158, 159, 127), (127, 159, 128, 96), (128, 160, 161, 129), (129, 161, 162, 130), (130, 162, 163, 131), (131, 163, 164, 132), (132, 164, 165, 133), (133, 165, 166, 134), (134, 166, 167, 135), (135, 167, 168, 136), (136, 168, 169, 137), (137, 169, 170, 138), (138, 170, 171, 139), (139, 171, 172, 140), (140, 172, 173, 141), (141, 173, 174, 142), (142, 174, 175, 143), (143, 175, 176, 144), (144, 176, 177, 145), (145, 177, 178, 146), (146, 178, 179, 147), (147, 179, 180, 148), (148, 180, 181, 149), (149, 181, 182, 150), (150, 182, 183, 151), (151, 183, 184, 152), (152, 184, 185, 153), (153, 185, 186, 154), (154, 186, 187, 155), (155, 187, 188, 156), (156, 188, 189, 157), (157, 189, 190, 158), (158, 190, 191, 159), (159, 191, 160, 128), (160, 192, 193, 161), (161, 193, 194, 162), (162, 194, 195, 163), (163, 195, 196, 164), (164, 196, 197, 165), (165, 197, 198, 166), (166, 198, 199, 167), (167, 199, 200, 168), (168, 200, 201, 169), (169, 201, 202, 170), (170, 202, 203, 171), (171, 203, 204, 172), (172, 204, 205, 173), (173, 205, 206, 174), (174, 206, 207, 175), (175, 207, 208, 176), (176, 208, 209, 177), (177, 209, 210, 178), (178, 210, 211, 179), (179, 211, 212, 180), (180, 212, 213, 181), (181, 213, 214, 182), (182, 214, 215, 183), (183, 215, 216, 184), (184, 216, 217, 185), (185, 217, 218, 186), (186, 218, 219, 187), (187, 219, 220, 188), (188, 220, 221, 189), (189, 221, 222, 190), (190, 222, 223, 191), (191, 223, 192, 160), (192, 224, 225, 193), (193, 225, 226, 194), (194, 226, 227, 195), (195, 227, 228, 196), (196, 228, 229, 197), (197, 229, 230, 198), (198, 230, 231, 199), (199, 231, 232, 200), (200, 232, 233, 201), (201, 233, 234, 202), (202, 234, 235, 203), (203, 235, 236, 204), (204, 236, 237, 205), (205, 237, 238, 206), (206, 238, 239, 207), (207, 239, 240, 208), (208, 240, 241, 209), (209, 241, 242, 210), (210, 242, 243, 211), (211, 243, 244, 212), (212, 244, 245, 213), (213, 245, 246, 214), (214, 246, 247, 215), (215, 247, 248, 216), (216, 248, 249, 217), (217, 249, 250, 218), (218, 250, 251, 219), (219, 251, 252, 220), (220, 252, 253, 221), (221, 253, 254, 222), (222, 254, 255, 223), (223, 255, 224, 192), (224, 256, 257, 225), (225, 257, 258, 226), (226, 258, 259, 227), (227, 259, 260, 228), (228, 260, 261, 229), (229, 261, 262, 230), (230, 262, 263, 231), (231, 263, 264, 232), (232, 264, 265, 233), (233, 265, 266, 234), (234, 266, 267, 235), (235, 267, 268, 236), (236, 268, 269, 237), (237, 269, 270, 238), (238, 270, 271, 239), (239, 271, 272, 240), (240, 272, 273, 241), (241, 273, 274, 242), (242, 274, 275, 243), (243, 275, 276, 244), (244, 276, 277, 245), (245, 277, 278, 246), (246, 278, 279, 247), (247, 279, 280, 248), (248, 280, 281, 249), (249, 281, 282, 250), (250, 282, 283, 251), (251, 283, 284, 252), (252, 284, 285, 253), (253, 285, 286, 254), (254, 286, 287, 255), (255, 287, 256, 224), (256, 288, 289, 257), (257, 289, 290, 258), (258, 290, 291, 259), (259, 291, 292, 260), (260, 292, 293, 261), (261, 293, 294, 262), (262, 294, 295, 263), (263, 295, 296, 264), (264, 296, 297, 265), (265, 297, 298, 266), (266, 298, 299, 267), (267, 299, 300, 268), (268, 300, 301, 269), (269, 301, 302, 270), (270, 302, 303, 271), (271, 303, 304, 272), (272, 304, 305, 273), (273, 305, 306, 274), (274, 306, 307, 275), (275, 307, 308, 276), (276, 308, 309, 277), (277, 309, 310, 278), (278, 310, 311, 279), (279, 311, 312, 280), (280, 312, 313, 281), (281, 313, 314, 282), (282, 314, 315, 283), (283, 315, 316, 284), (284, 316, 317, 285), (285, 317, 318, 286), (286, 318, 319, 287), (287, 319, 288, 256), (288, 320, 321, 289), (289, 321, 322, 290), (290, 322, 323, 291), (291, 323, 324, 292), (292, 324, 325, 293), (293, 325, 326, 294), (294, 326, 327, 295), (295, 327, 328, 296), (296, 328, 329, 297), (297, 329, 330, 298), (298, 330, 331, 299), (299, 331, 332, 300), (300, 332, 333, 301), (301, 333, 334, 302), (302, 334, 335, 303), (303, 335, 336, 304), (304, 336, 337, 305), (305, 337, 338, 306), (306, 338, 339, 307), (307, 339, 340, 308), (308, 340, 341, 309), (309, 341, 342, 310), (310, 342, 343, 311), (311, 343, 344, 312), (312, 344, 345, 313), (313, 345, 346, 314), (314, 346, 347, 315), (315, 347, 348, 316), (316, 348, 349, 317), (317, 349, 350, 318), (318, 350, 351, 319), (319, 351, 320, 288), (320, 352, 353, 321), (321, 353, 354, 322), (322, 354, 355, 323), (323, 355, 356, 324), (324, 356, 357, 325), (325, 357, 358, 326), (326, 358, 359, 327), (327, 359, 360, 328), (328, 360, 361, 329), (329, 361, 362, 330), (330, 362, 363, 331), (331, 363, 364, 332), (332, 364, 365, 333), (333, 365, 366, 334), (334, 366, 367, 335), (335, 367, 368, 336), (336, 368, 369, 337), (337, 369, 370, 338), (338, 370, 371, 339), (339, 371, 372, 340), (340, 372, 373, 341), (341, 373, 374, 342), (342, 374, 375, 343), (343, 375, 376, 344), (344, 376, 377, 345), (345, 377, 378, 346), (346, 378, 379, 347), (347, 379, 380, 348), (348, 380, 381, 349), (349, 381, 382, 350), (350, 382, 383, 351), (351, 383, 352, 320), (352, 384, 385, 353), (353, 385, 386, 354), (354, 386, 387, 355), (355, 387, 388, 356), (356, 388, 389, 357), (357, 389, 390, 358), (358, 390, 391, 359), (359, 391, 392, 360), (360, 392, 393, 361), (361, 393, 394, 362), (362, 394, 395, 363), (363, 395, 396, 364), (364, 396, 397, 365), (365, 397, 398, 366), (366, 398, 399, 367), (367, 399, 400, 368), (368, 400, 401, 369), (369, 401, 402, 370), (370, 402, 403, 371), (371, 403, 404, 372), (372, 404, 405, 373), (373, 405, 406, 374), (374, 406, 407, 375), (375, 407, 408, 376), (376, 408, 409, 377), (377, 409, 410, 378), (378, 410, 411, 379), (379, 411, 412, 380), (380, 412, 413, 381), (381, 413, 414, 382), (382, 414, 415, 383), (383, 415, 384, 352), (384, 416, 417, 385), (385, 417, 418, 386), (386, 418, 419, 387), (387, 419, 420, 388), (388, 420, 421, 389), (389, 421, 422, 390), (390, 422, 423, 391), (391, 423, 424, 392), (392, 424, 425, 393), (393, 425, 426, 394), (394, 426, 427, 395), (395, 427, 428, 396), (396, 428, 429, 397), (397, 429, 430, 398), (398, 430, 431, 399), (399, 431, 432, 400), (400, 432, 433, 401), (401, 433, 434, 402), (402, 434, 435, 403), (403, 435, 436, 404), (404, 436, 437, 405), (405, 437, 438, 406), (406, 438, 439, 407), (407, 439, 440, 408), (408, 440, 441, 409), (409, 441, 442, 410), (410, 442, 443, 411), (411, 443, 444, 412), (412, 444, 445, 413), (413, 445, 446, 414), (414, 446, 447, 415), (415, 447, 416, 384), (416, 448, 449, 417), (417, 449, 450, 418), (418, 450, 451, 419), (419, 451, 452, 420), (420, 452, 453, 421), (421, 453, 454, 422), (422, 454, 455, 423), (423, 455, 456, 424), (424, 456, 457, 425), (425, 457, 458, 426), (426, 458, 459, 427), (427, 459, 460, 428), (428, 460, 461, 429), (429, 461, 462, 430), (430, 462, 463, 431), (431, 463, 464, 432), (432, 464, 465, 433), (433, 465, 466, 434), (434, 466, 467, 435), (435, 467, 468, 436), (436, 468, 469, 437), (437, 469, 470, 438), (438, 470, 471, 439), (439, 471, 472, 440), (440, 472, 473, 441), (441, 473, 474, 442), (442, 474, 475, 443), (443, 475, 476, 444), (444, 476, 477, 445), (445, 477, 478, 446), (446, 478, 479, 447), (447, 479, 448, 416), (448, 480, 481, 449), (449, 481, 482, 450), (450, 482, 483, 451), (451, 483, 484, 452), (452, 484, 485, 453), (453, 485, 486, 454), (454, 486, 487, 455), (455, 487, 488, 456), (456, 488, 489, 457), (457, 489, 490, 458), (458, 490, 491, 459), (459, 491, 492, 460), (460, 492, 493, 461), (461, 493, 494, 462), (462, 494, 495, 463), (463, 495, 496, 464), (464, 496, 497, 465), (465, 497, 498, 466), (466, 498, 499, 467), (467, 499, 500, 468), (468, 500, 501, 469), (469, 501, 502, 470), (470, 502, 503, 471), (471, 503, 504, 472), (472, 504, 505, 473), (473, 505, 506, 474), (474, 506, 507, 475), (475, 507, 508, 476), (476, 508, 509, 477), (477, 509, 510, 478), (478, 510, 511, 479), (479, 511, 480, 448), (480, 512, 513, 481), (481, 513, 514, 482), (482, 514, 515, 483), (483, 515, 516, 484), (484, 516, 517, 485), (485, 517, 518, 486), (486, 518, 519, 487), (487, 519, 520, 488), (488, 520, 521, 489), (489, 521, 522, 490), (490, 522, 523, 491), (491, 523, 524, 492), (492, 524, 525, 493), (493, 525, 526, 494), (494, 526, 527, 495), (495, 527, 528, 496), (496, 528, 529, 497), (497, 529, 530, 498), (498, 530, 531, 499), (499, 531, 532, 500), (500, 532, 533, 501), (501, 533, 534, 502), (502, 534, 535, 503), (503, 535, 536, 504), (504, 536, 537, 505), (505, 537, 538, 506), (506, 538, 539, 507), (507, 539, 540, 508), (508, 540, 541, 509), (509, 541, 542, 510), (510, 542, 543, 511), (511, 543, 512, 480), (544, 545, 547, 546), (546, 547, 549, 548), (548, 549, 551, 550), (550, 551, 553, 552), (552, 553, 555, 554), (554, 555, 557, 556), (556, 557, 559, 558), (558, 559, 561, 560), (560, 561, 563, 562), (562, 563, 565, 564), (564, 565, 567, 566), (566, 567, 569, 568), (568, 569, 571, 570), (570, 571, 573, 572), (572, 573, 575, 574), (574, 575, 577, 576), (576, 577, 579, 578), (578, 579, 581, 580), (580, 581, 583, 582), (582, 583, 585, 584), (584, 585, 587, 586), (586, 587, 589, 588), (588, 589, 591, 590), (590, 591, 593, 592), (592, 593, 595, 594), (594, 595, 597, 596), (596, 597, 599, 598), (598, 599, 601, 600), (600, 601, 603, 602), (602, 603, 605, 604), (604, 605, 607, 606), (606, 607, 545, 544), (608, 609, 611, 610), (610, 611, 613, 612), (612, 613, 615, 614), (614, 615, 617, 616), (616, 617, 619, 618), (618, 619, 621, 620), (620, 621, 623, 622), (622, 623, 625, 624), (624, 625, 627, 626), (626, 627, 629, 628), (628, 629, 631, 630), (630, 631, 633, 632), (632, 633, 635, 634), (634, 635, 637, 636), (636, 637, 639, 638), (638, 639, 641, 640), (640, 641, 643, 642), (642, 643, 645, 644), (644, 645, 647, 646), (646, 647, 649, 648), (648, 649, 651, 650), (650, 651, 653, 652), (652, 653, 655, 654), (654, 655, 657, 656), (656, 657, 659, 658), (658, 659, 661, 660), (660, 661, 663, 662), (662, 663, 665, 664), (664, 665, 667, 666), (666, 667, 669, 668), (668, 669, 671, 670), (670, 671, 609, 608)])
me_torus_002.polygons.foreach_set('use_smooth', [True] * 576)
_uv = me_torus_002.uv_layers.new(name='UVMap')
_uv.uv.foreach_set('vector', [0.0, 0.5, 0.01562, 0.5, 0.01562, 0.5312, 0.0, 0.5312, 0.0, 0.5312, 0.01562, 0.5312, 0.01562, 0.5625, 0.0, 0.5625, 0.0, 0.5625, 0.01562, 0.5625, 0.01562, 0.5938, 0.0, 0.5938, 0.0, 0.5938, 0.01562, 0.5938, 0.01562, 0.625, 0.0, 0.625, 0.0, 0.625, 0.01562, 0.625, 0.01562, 0.6562, 0.0, 0.6562, 0.0, 0.6562, 0.01562, 0.6562, 0.01562, 0.6875, 0.0, 0.6875, 0.0, 0.6875, 0.01562, 0.6875, 0.01562, 0.7188, 0.0, 0.7188, 0.0, 0.7188, 0.01562, 0.7188, 0.01562, 0.75, 0.0, 0.75, 0.0, 0.75, 0.01562, 0.75, 0.01562, 0.7812, 0.0, 0.7812, 0.0, 0.7812, 0.01562, 0.7812, 0.01562, 0.8125, 0.0, 0.8125, 0.0, 0.8125, 0.01562, 0.8125, 0.01562, 0.8438, 0.0, 0.8438, 0.0, 0.8438, 0.01562, 0.8438, 0.01562, 0.875, 0.0, 0.875, 0.0, 0.875, 0.01562, 0.875, 0.01562, 0.9062, 0.0, 0.9062, 0.0, 0.9062, 0.01562, 0.9062, 0.01562, 0.9375, 0.0, 0.9375, 0.0, 0.9375, 0.01562, 0.9375, 0.01562, 0.9688, 0.0, 0.9688, 0.0, 0.9688, 0.01562, 0.9688, 0.01562, 1.0, 0.0, 1.0, 0.0, 0.0, 0.01562, 0.0, 0.01562, 0.03125, 0.0, 0.03125, 0.0, 0.03125, 0.01562, 0.03125, 0.01562, 0.0625, 0.0, 0.0625, 0.0, 0.0625, 0.01562, 0.0625, 0.01562, 0.09375, 0.0, 0.09375, 0.0, 0.09375, 0.01562, 0.09375, 0.01562, 0.125, 0.0, 0.125, 0.0, 0.125, 0.01562, 0.125, 0.01562, 0.1562, 0.0, 0.1562, 0.0, 0.1562, 0.01562, 0.1562, 0.01562, 0.1875, 0.0, 0.1875, 0.0, 0.1875, 0.01562, 0.1875, 0.01562, 0.2188, 0.0, 0.2188, 0.0, 0.2188, 0.01562, 0.2188, 0.01562, 0.25, 0.0, 0.25, 0.0, 0.25, 0.01562, 0.25, 0.01562, 0.2812, 0.0, 0.2812, 0.0, 0.2812, 0.01562, 0.2812, 0.01562, 0.3125, 0.0, 0.3125, 0.0, 0.3125, 0.01562, 0.3125, 0.01562, 0.3438, 0.0, 0.3438, 0.0, 0.3438, 0.01562, 0.3438, 0.01562, 0.375, 0.0, 0.375, 0.0, 0.375, 0.01562, 0.375, 0.01562, 0.4062, 0.0, 0.4062, 0.0, 0.4062, 0.01562, 0.4062, 0.01562, 0.4375, 0.0, 0.4375, 0.0, 0.4375, 0.01562, 0.4375, 0.01562, 0.4688, 0.0, 0.4688, 0.0, 0.4688, 0.01562, 0.4688, 0.01562, 0.5, 0.0, 0.5, 0.01562, 0.5, 0.03125, 0.5, 0.03125, 0.5312, 0.01562, 0.5312, 0.01562, 0.5312, 0.03125, 0.5312, 0.03125, 0.5625, 0.01562, 0.5625, 0.01562, 0.5625, 0.03125, 0.5625, 0.03125, 0.5938, 0.01562, 0.5938, 0.01562, 0.5938, 0.03125, 0.5938, 0.03125, 0.625, 0.01562, 0.625, 0.01562, 0.625, 0.03125, 0.625, 0.03125, 0.6562, 0.01562, 0.6562, 0.01562, 0.6562, 0.03125, 0.6562, 0.03125, 0.6875, 0.01562, 0.6875, 0.01562, 0.6875, 0.03125, 0.6875, 0.03125, 0.7188, 0.01562, 0.7188, 0.01562, 0.7188, 0.03125, 0.7188, 0.03125, 0.75, 0.01562, 0.75, 0.01562, 0.75, 0.03125, 0.75, 0.03125, 0.7812, 0.01562, 0.7812, 0.01562, 0.7812, 0.03125, 0.7812, 0.03125, 0.8125, 0.01562, 0.8125, 0.01562, 0.8125, 0.03125, 0.8125, 0.03125, 0.8438, 0.01562, 0.8438, 0.01562, 0.8438, 0.03125, 0.8438, 0.03125, 0.875, 0.01562, 0.875, 0.01562, 0.875, 0.03125, 0.875, 0.03125, 0.9062, 0.01562, 0.9062, 0.01562, 0.9062, 0.03125, 0.9062, 0.03125, 0.9375, 0.01562, 0.9375, 0.01562, 0.9375, 0.03125, 0.9375, 0.03125, 0.9688, 0.01562, 0.9688, 0.01562, 0.9688, 0.03125, 0.9688, 0.03125, 1.0, 0.01562, 1.0, 0.01562, 0.0, 0.03125, 0.0, 0.03125, 0.03125, 0.01562, 0.03125, 0.01562, 0.03125, 0.03125, 0.03125, 0.03125, 0.0625, 0.01562, 0.0625, 0.01562, 0.0625, 0.03125, 0.0625, 0.03125, 0.09375, 0.01562, 0.09375, 0.01562, 0.09375, 0.03125, 0.09375, 0.03125, 0.125, 0.01562, 0.125, 0.01562, 0.125, 0.03125, 0.125, 0.03125, 0.1562, 0.01562, 0.1562, 0.01562, 0.1562, 0.03125, 0.1562, 0.03125, 0.1875, 0.01562, 0.1875, 0.01562, 0.1875, 0.03125, 0.1875, 0.03125, 0.2188, 0.01562, 0.2188, 0.01562, 0.2188, 0.03125, 0.2188, 0.03125, 0.25, 0.01562, 0.25, 0.01562, 0.25, 0.03125, 0.25, 0.03125, 0.2812, 0.01562, 0.2812, 0.01562, 0.2812, 0.03125, 0.2812, 0.03125, 0.3125, 0.01562, 0.3125, 0.01562, 0.3125, 0.03125, 0.3125, 0.03125, 0.3438, 0.01562, 0.3438, 0.01562, 0.3438, 0.03125, 0.3438, 0.03125, 0.375, 0.01562, 0.375, 0.01562, 0.375, 0.03125, 0.375, 0.03125, 0.4062, 0.01562, 0.4062, 0.01562, 0.4062, 0.03125, 0.4062, 0.03125, 0.4375, 0.01562, 0.4375, 0.01562, 0.4375, 0.03125, 0.4375, 0.03125, 0.4688, 0.01562, 0.4688, 0.01562, 0.4688, 0.03125, 0.4688, 0.03125, 0.5, 0.01562, 0.5, 0.03125, 0.5, 0.04688, 0.5, 0.04688, 0.5312, 0.03125, 0.5312, 0.03125, 0.5312, 0.04688, 0.5312, 0.04688, 0.5625, 0.03125, 0.5625, 0.03125, 0.5625, 0.04688, 0.5625, 0.04688, 0.5938, 0.03125, 0.5938, 0.03125, 0.5938, 0.04688, 0.5938, 0.04688, 0.625, 0.03125, 0.625, 0.03125, 0.625, 0.04688, 0.625, 0.04688, 0.6562, 0.03125, 0.6562, 0.03125, 0.6562, 0.04688, 0.6562, 0.04688, 0.6875, 0.03125, 0.6875, 0.03125, 0.6875, 0.04688, 0.6875, 0.04688, 0.7188, 0.03125, 0.7188, 0.03125, 0.7188, 0.04688, 0.7188, 0.04688, 0.75, 0.03125, 0.75, 0.03125, 0.75, 0.04688, 0.75, 0.04688, 0.7812, 0.03125, 0.7812, 0.03125, 0.7812, 0.04688, 0.7812, 0.04688, 0.8125, 0.03125, 0.8125, 0.03125, 0.8125, 0.04688, 0.8125, 0.04688, 0.8438, 0.03125, 0.8438, 0.03125, 0.8438, 0.04688, 0.8438, 0.04688, 0.875, 0.03125, 0.875, 0.03125, 0.875, 0.04688, 0.875, 0.04688, 0.9062, 0.03125, 0.9062, 0.03125, 0.9062, 0.04688, 0.9062, 0.04688, 0.9375, 0.03125, 0.9375, 0.03125, 0.9375, 0.04688, 0.9375, 0.04688, 0.9688, 0.03125, 0.9688, 0.03125, 0.9688, 0.04688, 0.9688, 0.04688, 1.0, 0.03125, 1.0, 0.03125, 0.0, 0.04688, 0.0, 0.04688, 0.03125, 0.03125, 0.03125, 0.03125, 0.03125, 0.04688, 0.03125, 0.04688, 0.0625, 0.03125, 0.0625, 0.03125, 0.0625, 0.04688, 0.0625, 0.04688, 0.09375, 0.03125, 0.09375, 0.03125, 0.09375, 0.04688, 0.09375, 0.04688, 0.125, 0.03125, 0.125, 0.03125, 0.125, 0.04688, 0.125, 0.04688, 0.1562, 0.03125, 0.1562, 0.03125, 0.1562, 0.04688, 0.1562, 0.04688, 0.1875, 0.03125, 0.1875, 0.03125, 0.1875, 0.04688, 0.1875, 0.04688, 0.2188, 0.03125, 0.2188, 0.03125, 0.2188, 0.04688, 0.2188, 0.04688, 0.25, 0.03125, 0.25, 0.03125, 0.25, 0.04688, 0.25, 0.04688, 0.2812, 0.03125, 0.2812, 0.03125, 0.2812, 0.04688, 0.2812, 0.04688, 0.3125, 0.03125, 0.3125, 0.03125, 0.3125, 0.04688, 0.3125, 0.04688, 0.3438, 0.03125, 0.3438, 0.03125, 0.3438, 0.04688, 0.3438, 0.04688, 0.375, 0.03125, 0.375, 0.03125, 0.375, 0.04688, 0.375, 0.04688, 0.4062, 0.03125, 0.4062, 0.03125, 0.4062, 0.04688, 0.4062, 0.04688, 0.4375, 0.03125, 0.4375, 0.03125, 0.4375, 0.04688, 0.4375, 0.04688, 0.4688, 0.03125, 0.4688, 0.03125, 0.4688, 0.04688, 0.4688, 0.04688, 0.5, 0.03125, 0.5, 0.04688, 0.5, 0.0625, 0.5, 0.0625, 0.5312, 0.04688, 0.5312, 0.04688, 0.5312, 0.0625, 0.5312, 0.0625, 0.5625, 0.04688, 0.5625, 0.04688, 0.5625, 0.0625, 0.5625, 0.0625, 0.5938, 0.04688, 0.5938, 0.04688, 0.5938, 0.0625, 0.5938, 0.0625, 0.625, 0.04688, 0.625, 0.04688, 0.625, 0.0625, 0.625, 0.0625, 0.6562, 0.04688, 0.6562, 0.04688, 0.6562, 0.0625, 0.6562, 0.0625, 0.6875, 0.04688, 0.6875, 0.04688, 0.6875, 0.0625, 0.6875, 0.0625, 0.7188, 0.04688, 0.7188, 0.04688, 0.7188, 0.0625, 0.7188, 0.0625, 0.75, 0.04688, 0.75, 0.04688, 0.75, 0.0625, 0.75, 0.0625, 0.7812, 0.04688, 0.7812, 0.04688, 0.7812, 0.0625, 0.7812, 0.0625, 0.8125, 0.04688, 0.8125, 0.04688, 0.8125, 0.0625, 0.8125, 0.0625, 0.8438, 0.04688, 0.8438, 0.04688, 0.8438, 0.0625, 0.8438, 0.0625, 0.875, 0.04688, 0.875, 0.04688, 0.875, 0.0625, 0.875, 0.0625, 0.9062, 0.04688, 0.9062, 0.04688, 0.9062, 0.0625, 0.9062, 0.0625, 0.9375, 0.04688, 0.9375, 0.04688, 0.9375, 0.0625, 0.9375, 0.0625, 0.9688, 0.04688, 0.9688, 0.04688, 0.9688, 0.0625, 0.9688, 0.0625, 1.0, 0.04688, 1.0, 0.04688, 0.0, 0.0625, 0.0, 0.0625, 0.03125, 0.04688, 0.03125, 0.04688, 0.03125, 0.0625, 0.03125, 0.0625, 0.0625, 0.04688, 0.0625, 0.04688, 0.0625, 0.0625, 0.0625, 0.0625, 0.09375, 0.04688, 0.09375, 0.04688, 0.09375, 0.0625, 0.09375, 0.0625, 0.125, 0.04688, 0.125, 0.04688, 0.125, 0.0625, 0.125, 0.0625, 0.1562, 0.04688, 0.1562, 0.04688, 0.1562, 0.0625, 0.1562, 0.0625, 0.1875, 0.04688, 0.1875, 0.04688, 0.1875, 0.0625, 0.1875, 0.0625, 0.2188, 0.04688, 0.2188, 0.04688, 0.2188, 0.0625, 0.2188, 0.0625, 0.25, 0.04688, 0.25, 0.04688, 0.25, 0.0625, 0.25, 0.0625, 0.2812, 0.04688, 0.2812, 0.04688, 0.2812, 0.0625, 0.2812, 0.0625, 0.3125, 0.04688, 0.3125, 0.04688, 0.3125, 0.0625, 0.3125, 0.0625, 0.3438, 0.04688, 0.3438, 0.04688, 0.3438, 0.0625, 0.3438, 0.0625, 0.375, 0.04688, 0.375, 0.04688, 0.375, 0.0625, 0.375, 0.0625, 0.4062, 0.04688, 0.4062, 0.04688, 0.4062, 0.0625, 0.4062, 0.0625, 0.4375, 0.04688, 0.4375, 0.04688, 0.4375, 0.0625, 0.4375, 0.0625, 0.4688, 0.04688, 0.4688, 0.04688, 0.4688, 0.0625, 0.4688, 0.0625, 0.5, 0.04688, 0.5, 0.0625, 0.5, 0.07812, 0.5, 0.07812, 0.5312, 0.0625, 0.5312, 0.0625, 0.5312, 0.07812, 0.5312, 0.07812, 0.5625, 0.0625, 0.5625, 0.0625, 0.5625, 0.07812, 0.5625, 0.07812, 0.5938, 0.0625, 0.5938, 0.0625, 0.5938, 0.07812, 0.5938, 0.07812, 0.625, 0.0625, 0.625, 0.0625, 0.625, 0.07812, 0.625, 0.07812, 0.6562, 0.0625, 0.6562, 0.0625, 0.6562, 0.07812, 0.6562, 0.07812, 0.6875, 0.0625, 0.6875, 0.0625, 0.6875, 0.07812, 0.6875, 0.07812, 0.7188, 0.0625, 0.7188, 0.0625, 0.7188, 0.07812, 0.7188, 0.07812, 0.75, 0.0625, 0.75, 0.0625, 0.75, 0.07812, 0.75, 0.07812, 0.7812, 0.0625, 0.7812, 0.0625, 0.7812, 0.07812, 0.7812, 0.07812, 0.8125, 0.0625, 0.8125, 0.0625, 0.8125, 0.07812, 0.8125, 0.07812, 0.8438, 0.0625, 0.8438, 0.0625, 0.8438, 0.07812, 0.8438, 0.07812, 0.875, 0.0625, 0.875, 0.0625, 0.875, 0.07812, 0.875, 0.07812, 0.9062, 0.0625, 0.9062, 0.0625, 0.9062, 0.07812, 0.9062, 0.07812, 0.9375, 0.0625, 0.9375, 0.0625, 0.9375, 0.07812, 0.9375, 0.07812, 0.9688, 0.0625, 0.9688, 0.0625, 0.9688, 0.07812, 0.9688, 0.07812, 1.0, 0.0625, 1.0, 0.0625, 0.0, 0.07812, 0.0, 0.07812, 0.03125, 0.0625, 0.03125, 0.0625, 0.03125, 0.07812, 0.03125, 0.07812, 0.0625, 0.0625, 0.0625, 0.0625, 0.0625, 0.07812, 0.0625, 0.07812, 0.09375, 0.0625, 0.09375, 0.0625, 0.09375, 0.07812, 0.09375, 0.07812, 0.125, 0.0625, 0.125, 0.0625, 0.125, 0.07812, 0.125, 0.07812, 0.1562, 0.0625, 0.1562, 0.0625, 0.1562, 0.07812, 0.1562, 0.07812, 0.1875, 0.0625, 0.1875, 0.0625, 0.1875, 0.07812, 0.1875, 0.07812, 0.2188, 0.0625, 0.2188, 0.0625, 0.2188, 0.07812, 0.2188, 0.07812, 0.25, 0.0625, 0.25, 0.0625, 0.25, 0.07812, 0.25, 0.07812, 0.2812, 0.0625, 0.2812, 0.0625, 0.2812, 0.07812, 0.2812, 0.07812, 0.3125, 0.0625, 0.3125, 0.0625, 0.3125, 0.07812, 0.3125, 0.07812, 0.3438, 0.0625, 0.3438, 0.0625, 0.3438, 0.07812, 0.3438, 0.07812, 0.375, 0.0625, 0.375, 0.0625, 0.375, 0.07812, 0.375, 0.07812, 0.4062, 0.0625, 0.4062, 0.0625, 0.4062, 0.07812, 0.4062, 0.07812, 0.4375, 0.0625, 0.4375, 0.0625, 0.4375, 0.07812, 0.4375, 0.07812, 0.4688, 0.0625, 0.4688, 0.0625, 0.4688, 0.07812, 0.4688, 0.07812, 0.5, 0.0625, 0.5, 0.07812, 0.5, 0.09375, 0.5, 0.09375, 0.5312, 0.07812, 0.5312, 0.07812, 0.5312, 0.09375, 0.5312, 0.09375, 0.5625, 0.07812, 0.5625, 0.07812, 0.5625, 0.09375, 0.5625, 0.09375, 0.5938, 0.07812, 0.5938, 0.07812, 0.5938, 0.09375, 0.5938, 0.09375, 0.625, 0.07812, 0.625, 0.07812, 0.625, 0.09375, 0.625, 0.09375, 0.6562, 0.07812, 0.6562, 0.07812, 0.6562, 0.09375, 0.6562, 0.09375, 0.6875, 0.07812, 0.6875, 0.07812, 0.6875, 0.09375, 0.6875, 0.09375, 0.7188, 0.07812, 0.7188, 0.07812, 0.7188, 0.09375, 0.7188, 0.09375, 0.75, 0.07812, 0.75, 0.07812, 0.75, 0.09375, 0.75, 0.09375, 0.7812, 0.07812, 0.7812, 0.07812, 0.7812, 0.09375, 0.7812, 0.09375, 0.8125, 0.07812, 0.8125, 0.07812, 0.8125, 0.09375, 0.8125, 0.09375, 0.8438, 0.07812, 0.8438, 0.07812, 0.8438, 0.09375, 0.8438, 0.09375, 0.875, 0.07812, 0.875, 0.07812, 0.875, 0.09375, 0.875, 0.09375, 0.9062, 0.07812, 0.9062, 0.07812, 0.9062, 0.09375, 0.9062, 0.09375, 0.9375, 0.07812, 0.9375, 0.07812, 0.9375, 0.09375, 0.9375, 0.09375, 0.9688, 0.07812, 0.9688, 0.07812, 0.9688, 0.09375, 0.9688, 0.09375, 1.0, 0.07812, 1.0, 0.07812, 0.0, 0.09375, 0.0, 0.09375, 0.03125, 0.07812, 0.03125, 0.07812, 0.03125, 0.09375, 0.03125, 0.09375, 0.0625, 0.07812, 0.0625, 0.07812, 0.0625, 0.09375, 0.0625, 0.09375, 0.09375, 0.07812, 0.09375, 0.07812, 0.09375, 0.09375, 0.09375, 0.09375, 0.125, 0.07812, 0.125, 0.07812, 0.125, 0.09375, 0.125, 0.09375, 0.1562, 0.07812, 0.1562, 0.07812, 0.1562, 0.09375, 0.1562, 0.09375, 0.1875, 0.07812, 0.1875, 0.07812, 0.1875, 0.09375, 0.1875, 0.09375, 0.2188, 0.07812, 0.2188, 0.07812, 0.2188, 0.09375, 0.2188, 0.09375, 0.25, 0.07812, 0.25, 0.07812, 0.25, 0.09375, 0.25, 0.09375, 0.2812, 0.07812, 0.2812, 0.07812, 0.2812, 0.09375, 0.2812, 0.09375, 0.3125, 0.07812, 0.3125, 0.07812, 0.3125, 0.09375, 0.3125, 0.09375, 0.3438, 0.07812, 0.3438, 0.07812, 0.3438, 0.09375, 0.3438, 0.09375, 0.375, 0.07812, 0.375, 0.07812, 0.375, 0.09375, 0.375, 0.09375, 0.4062, 0.07812, 0.4062, 0.07812, 0.4062, 0.09375, 0.4062, 0.09375, 0.4375, 0.07812, 0.4375, 0.07812, 0.4375, 0.09375, 0.4375, 0.09375, 0.4688, 0.07812, 0.4688, 0.07812, 0.4688, 0.09375, 0.4688, 0.09375, 0.5, 0.07812, 0.5, 0.09375, 0.5, 0.1094, 0.5, 0.1094, 0.5312, 0.09375, 0.5312, 0.09375, 0.5312, 0.1094, 0.5312, 0.1094, 0.5625, 0.09375, 0.5625, 0.09375, 0.5625, 0.1094, 0.5625, 0.1094, 0.5938, 0.09375, 0.5938, 0.09375, 0.5938, 0.1094, 0.5938, 0.1094, 0.625, 0.09375, 0.625, 0.09375, 0.625, 0.1094, 0.625, 0.1094, 0.6562, 0.09375, 0.6562, 0.09375, 0.6562, 0.1094, 0.6562, 0.1094, 0.6875, 0.09375, 0.6875, 0.09375, 0.6875, 0.1094, 0.6875, 0.1094, 0.7188, 0.09375, 0.7188, 0.09375, 0.7188, 0.1094, 0.7188, 0.1094, 0.75, 0.09375, 0.75, 0.09375, 0.75, 0.1094, 0.75, 0.1094, 0.7812, 0.09375, 0.7812, 0.09375, 0.7812, 0.1094, 0.7812, 0.1094, 0.8125, 0.09375, 0.8125, 0.09375, 0.8125, 0.1094, 0.8125, 0.1094, 0.8438, 0.09375, 0.8438, 0.09375, 0.8438, 0.1094, 0.8438, 0.1094, 0.875, 0.09375, 0.875, 0.09375, 0.875, 0.1094, 0.875, 0.1094, 0.9062, 0.09375, 0.9062, 0.09375, 0.9062, 0.1094, 0.9062, 0.1094, 0.9375, 0.09375, 0.9375, 0.09375, 0.9375, 0.1094, 0.9375, 0.1094, 0.9688, 0.09375, 0.9688, 0.09375, 0.9688, 0.1094, 0.9688, 0.1094, 1.0, 0.09375, 1.0, 0.09375, 0.0, 0.1094, 0.0, 0.1094, 0.03125, 0.09375, 0.03125, 0.09375, 0.03125, 0.1094, 0.03125, 0.1094, 0.0625, 0.09375, 0.0625, 0.09375, 0.0625, 0.1094, 0.0625, 0.1094, 0.09375, 0.09375, 0.09375, 0.09375, 0.09375, 0.1094, 0.09375, 0.1094, 0.125, 0.09375, 0.125, 0.09375, 0.125, 0.1094, 0.125, 0.1094, 0.1562, 0.09375, 0.1562, 0.09375, 0.1562, 0.1094, 0.1562, 0.1094, 0.1875, 0.09375, 0.1875, 0.09375, 0.1875, 0.1094, 0.1875, 0.1094, 0.2188, 0.09375, 0.2188, 0.09375, 0.2188, 0.1094, 0.2188, 0.1094, 0.25, 0.09375, 0.25, 0.09375, 0.25, 0.1094, 0.25, 0.1094, 0.2812, 0.09375, 0.2812, 0.09375, 0.2812, 0.1094, 0.2812, 0.1094, 0.3125, 0.09375, 0.3125, 0.09375, 0.3125, 0.1094, 0.3125, 0.1094, 0.3438, 0.09375, 0.3438, 0.09375, 0.3438, 0.1094, 0.3438, 0.1094, 0.375, 0.09375, 0.375, 0.09375, 0.375, 0.1094, 0.375, 0.1094, 0.4062, 0.09375, 0.4062, 0.09375, 0.4062, 0.1094, 0.4062, 0.1094, 0.4375, 0.09375, 0.4375, 0.09375, 0.4375, 0.1094, 0.4375, 0.1094, 0.4688, 0.09375, 0.4688, 0.09375, 0.4688, 0.1094, 0.4688, 0.1094, 0.5, 0.09375, 0.5, 0.1094, 0.5, 0.125, 0.5, 0.125, 0.5312, 0.1094, 0.5312, 0.1094, 0.5312, 0.125, 0.5312, 0.125, 0.5625, 0.1094, 0.5625, 0.1094, 0.5625, 0.125, 0.5625, 0.125, 0.5938, 0.1094, 0.5938, 0.1094, 0.5938, 0.125, 0.5938, 0.125, 0.625, 0.1094, 0.625, 0.1094, 0.625, 0.125, 0.625, 0.125, 0.6562, 0.1094, 0.6562, 0.1094, 0.6562, 0.125, 0.6562, 0.125, 0.6875, 0.1094, 0.6875, 0.1094, 0.6875, 0.125, 0.6875, 0.125, 0.7188, 0.1094, 0.7188, 0.1094, 0.7188, 0.125, 0.7188, 0.125, 0.75, 0.1094, 0.75, 0.1094, 0.75, 0.125, 0.75, 0.125, 0.7812, 0.1094, 0.7812, 0.1094, 0.7812, 0.125, 0.7812, 0.125, 0.8125, 0.1094, 0.8125, 0.1094, 0.8125, 0.125, 0.8125, 0.125, 0.8438, 0.1094, 0.8438, 0.1094, 0.8438, 0.125, 0.8438, 0.125, 0.875, 0.1094, 0.875, 0.1094, 0.875, 0.125, 0.875, 0.125, 0.9062, 0.1094, 0.9062, 0.1094, 0.9062, 0.125, 0.9062, 0.125, 0.9375, 0.1094, 0.9375, 0.1094, 0.9375, 0.125, 0.9375, 0.125, 0.9688, 0.1094, 0.9688, 0.1094, 0.9688, 0.125, 0.9688, 0.125, 1.0, 0.1094, 1.0, 0.1094, 0.0, 0.125, 0.0, 0.125, 0.03125, 0.1094, 0.03125, 0.1094, 0.03125, 0.125, 0.03125, 0.125, 0.0625, 0.1094, 0.0625, 0.1094, 0.0625, 0.125, 0.0625, 0.125, 0.09375, 0.1094, 0.09375, 0.1094, 0.09375, 0.125, 0.09375, 0.125, 0.125, 0.1094, 0.125, 0.1094, 0.125, 0.125, 0.125, 0.125, 0.1562, 0.1094, 0.1562, 0.1094, 0.1562, 0.125, 0.1562, 0.125, 0.1875, 0.1094, 0.1875, 0.1094, 0.1875, 0.125, 0.1875, 0.125, 0.2188, 0.1094, 0.2188, 0.1094, 0.2188, 0.125, 0.2188, 0.125, 0.25, 0.1094, 0.25, 0.1094, 0.25, 0.125, 0.25, 0.125, 0.2812, 0.1094, 0.2812, 0.1094, 0.2812, 0.125, 0.2812, 0.125, 0.3125, 0.1094, 0.3125, 0.1094, 0.3125, 0.125, 0.3125, 0.125, 0.3438, 0.1094, 0.3438, 0.1094, 0.3438, 0.125, 0.3438, 0.125, 0.375, 0.1094, 0.375, 0.1094, 0.375, 0.125, 0.375, 0.125, 0.4062, 0.1094, 0.4062, 0.1094, 0.4062, 0.125, 0.4062, 0.125, 0.4375, 0.1094, 0.4375, 0.1094, 0.4375, 0.125, 0.4375, 0.125, 0.4688, 0.1094, 0.4688, 0.1094, 0.4688, 0.125, 0.4688, 0.125, 0.5, 0.1094, 0.5, 0.125, 0.5, 0.1406, 0.5, 0.1406, 0.5312, 0.125, 0.5312, 0.125, 0.5312, 0.1406, 0.5312, 0.1406, 0.5625, 0.125, 0.5625, 0.125, 0.5625, 0.1406, 0.5625, 0.1406, 0.5938, 0.125, 0.5938, 0.125, 0.5938, 0.1406, 0.5938, 0.1406, 0.625, 0.125, 0.625, 0.125, 0.625, 0.1406, 0.625, 0.1406, 0.6562, 0.125, 0.6562, 0.125, 0.6562, 0.1406, 0.6562, 0.1406, 0.6875, 0.125, 0.6875, 0.125, 0.6875, 0.1406, 0.6875, 0.1406, 0.7188, 0.125, 0.7188, 0.125, 0.7188, 0.1406, 0.7188, 0.1406, 0.75, 0.125, 0.75, 0.125, 0.75, 0.1406, 0.75, 0.1406, 0.7812, 0.125, 0.7812, 0.125, 0.7812, 0.1406, 0.7812, 0.1406, 0.8125, 0.125, 0.8125, 0.125, 0.8125, 0.1406, 0.8125, 0.1406, 0.8438, 0.125, 0.8438, 0.125, 0.8438, 0.1406, 0.8438, 0.1406, 0.875, 0.125, 0.875, 0.125, 0.875, 0.1406, 0.875, 0.1406, 0.9062, 0.125, 0.9062, 0.125, 0.9062, 0.1406, 0.9062, 0.1406, 0.9375, 0.125, 0.9375, 0.125, 0.9375, 0.1406, 0.9375, 0.1406, 0.9688, 0.125, 0.9688, 0.125, 0.9688, 0.1406, 0.9688, 0.1406, 1.0, 0.125, 1.0, 0.125, 0.0, 0.1406, 0.0, 0.1406, 0.03125, 0.125, 0.03125, 0.125, 0.03125, 0.1406, 0.03125, 0.1406, 0.0625, 0.125, 0.0625, 0.125, 0.0625, 0.1406, 0.0625, 0.1406, 0.09375, 0.125, 0.09375, 0.125, 0.09375, 0.1406, 0.09375, 0.1406, 0.125, 0.125, 0.125, 0.125, 0.125, 0.1406, 0.125, 0.1406, 0.1562, 0.125, 0.1562, 0.125, 0.1562, 0.1406, 0.1562, 0.1406, 0.1875, 0.125, 0.1875, 0.125, 0.1875, 0.1406, 0.1875, 0.1406, 0.2188, 0.125, 0.2188, 0.125, 0.2188, 0.1406, 0.2188, 0.1406, 0.25, 0.125, 0.25, 0.125, 0.25, 0.1406, 0.25, 0.1406, 0.2812, 0.125, 0.2812, 0.125, 0.2812, 0.1406, 0.2812, 0.1406, 0.3125, 0.125, 0.3125, 0.125, 0.3125, 0.1406, 0.3125, 0.1406, 0.3438, 0.125, 0.3438, 0.125, 0.3438, 0.1406, 0.3438, 0.1406, 0.375, 0.125, 0.375, 0.125, 0.375, 0.1406, 0.375, 0.1406, 0.4062, 0.125, 0.4062, 0.125, 0.4062, 0.1406, 0.4062, 0.1406, 0.4375, 0.125, 0.4375, 0.125, 0.4375, 0.1406, 0.4375, 0.1406, 0.4688, 0.125, 0.4688, 0.125, 0.4688, 0.1406, 0.4688, 0.1406, 0.5, 0.125, 0.5, 0.1406, 0.5, 0.1562, 0.5, 0.1562, 0.5312, 0.1406, 0.5312, 0.1406, 0.5312, 0.1562, 0.5312, 0.1562, 0.5625, 0.1406, 0.5625, 0.1406, 0.5625, 0.1562, 0.5625, 0.1562, 0.5938, 0.1406, 0.5938, 0.1406, 0.5938, 0.1562, 0.5938, 0.1562, 0.625, 0.1406, 0.625, 0.1406, 0.625, 0.1562, 0.625, 0.1562, 0.6562, 0.1406, 0.6562, 0.1406, 0.6562, 0.1562, 0.6562, 0.1562, 0.6875, 0.1406, 0.6875, 0.1406, 0.6875, 0.1562, 0.6875, 0.1562, 0.7188, 0.1406, 0.7188, 0.1406, 0.7188, 0.1562, 0.7188, 0.1562, 0.75, 0.1406, 0.75, 0.1406, 0.75, 0.1562, 0.75, 0.1562, 0.7812, 0.1406, 0.7812, 0.1406, 0.7812, 0.1562, 0.7812, 0.1562, 0.8125, 0.1406, 0.8125, 0.1406, 0.8125, 0.1562, 0.8125, 0.1562, 0.8438, 0.1406, 0.8438, 0.1406, 0.8438, 0.1562, 0.8438, 0.1562, 0.875, 0.1406, 0.875, 0.1406, 0.875, 0.1562, 0.875, 0.1562, 0.9062, 0.1406, 0.9062, 0.1406, 0.9062, 0.1562, 0.9062, 0.1562, 0.9375, 0.1406, 0.9375, 0.1406, 0.9375, 0.1562, 0.9375, 0.1562, 0.9688, 0.1406, 0.9688, 0.1406, 0.9688, 0.1562, 0.9688, 0.1562, 1.0, 0.1406, 1.0, 0.1406, 0.0, 0.1562, 0.0, 0.1562, 0.03125, 0.1406, 0.03125, 0.1406, 0.03125, 0.1562, 0.03125, 0.1562, 0.0625, 0.1406, 0.0625, 0.1406, 0.0625, 0.1562, 0.0625, 0.1562, 0.09375, 0.1406, 0.09375, 0.1406, 0.09375, 0.1562, 0.09375, 0.1562, 0.125, 0.1406, 0.125, 0.1406, 0.125, 0.1562, 0.125, 0.1562, 0.1562, 0.1406, 0.1562, 0.1406, 0.1562, 0.1562, 0.1562, 0.1562, 0.1875, 0.1406, 0.1875, 0.1406, 0.1875, 0.1562, 0.1875, 0.1562, 0.2188, 0.1406, 0.2188, 0.1406, 0.2188, 0.1562, 0.2188, 0.1562, 0.25, 0.1406, 0.25, 0.1406, 0.25, 0.1562, 0.25, 0.1562, 0.2812, 0.1406, 0.2812, 0.1406, 0.2812, 0.1562, 0.2812, 0.1562, 0.3125, 0.1406, 0.3125, 0.1406, 0.3125, 0.1562, 0.3125, 0.1562, 0.3438, 0.1406, 0.3438, 0.1406, 0.3438, 0.1562, 0.3438, 0.1562, 0.375, 0.1406, 0.375, 0.1406, 0.375, 0.1562, 0.375, 0.1562, 0.4062, 0.1406, 0.4062, 0.1406, 0.4062, 0.1562, 0.4062, 0.1562, 0.4375, 0.1406, 0.4375, 0.1406, 0.4375, 0.1562, 0.4375, 0.1562, 0.4688, 0.1406, 0.4688, 0.1406, 0.4688, 0.1562, 0.4688, 0.1562, 0.5, 0.1406, 0.5, 0.1562, 0.5, 0.1719, 0.5, 0.1719, 0.5312, 0.1562, 0.5312, 0.1562, 0.5312, 0.1719, 0.5312, 0.1719, 0.5625, 0.1562, 0.5625, 0.1562, 0.5625, 0.1719, 0.5625, 0.1719, 0.5938, 0.1562, 0.5938, 0.1562, 0.5938, 0.1719, 0.5938, 0.1719, 0.625, 0.1562, 0.625, 0.1562, 0.625, 0.1719, 0.625, 0.1719, 0.6562, 0.1562, 0.6562, 0.1562, 0.6562, 0.1719, 0.6562, 0.1719, 0.6875, 0.1562, 0.6875, 0.1562, 0.6875, 0.1719, 0.6875, 0.1719, 0.7188, 0.1562, 0.7188, 0.1562, 0.7188, 0.1719, 0.7188, 0.1719, 0.75, 0.1562, 0.75, 0.1562, 0.75, 0.1719, 0.75, 0.1719, 0.7812, 0.1562, 0.7812, 0.1562, 0.7812, 0.1719, 0.7812, 0.1719, 0.8125, 0.1562, 0.8125, 0.1562, 0.8125, 0.1719, 0.8125, 0.1719, 0.8438, 0.1562, 0.8438, 0.1562, 0.8438, 0.1719, 0.8438, 0.1719, 0.875, 0.1562, 0.875, 0.1562, 0.875, 0.1719, 0.875, 0.1719, 0.9062, 0.1562, 0.9062, 0.1562, 0.9062, 0.1719, 0.9062, 0.1719, 0.9375, 0.1562, 0.9375, 0.1562, 0.9375, 0.1719, 0.9375, 0.1719, 0.9688, 0.1562, 0.9688, 0.1562, 0.9688, 0.1719, 0.9688, 0.1719, 1.0, 0.1562, 1.0, 0.1562, 0.0, 0.1719, 0.0, 0.1719, 0.03125, 0.1562, 0.03125, 0.1562, 0.03125, 0.1719, 0.03125, 0.1719, 0.0625, 0.1562, 0.0625, 0.1562, 0.0625, 0.1719, 0.0625, 0.1719, 0.09375, 0.1562, 0.09375, 0.1562, 0.09375, 0.1719, 0.09375, 0.1719, 0.125, 0.1562, 0.125, 0.1562, 0.125, 0.1719, 0.125, 0.1719, 0.1562, 0.1562, 0.1562, 0.1562, 0.1562, 0.1719, 0.1562, 0.1719, 0.1875, 0.1562, 0.1875, 0.1562, 0.1875, 0.1719, 0.1875, 0.1719, 0.2188, 0.1562, 0.2188, 0.1562, 0.2188, 0.1719, 0.2188, 0.1719, 0.25, 0.1562, 0.25, 0.1562, 0.25, 0.1719, 0.25, 0.1719, 0.2812, 0.1562, 0.2812, 0.1562, 0.2812, 0.1719, 0.2812, 0.1719, 0.3125, 0.1562, 0.3125, 0.1562, 0.3125, 0.1719, 0.3125, 0.1719, 0.3438, 0.1562, 0.3438, 0.1562, 0.3438, 0.1719, 0.3438, 0.1719, 0.375, 0.1562, 0.375, 0.1562, 0.375, 0.1719, 0.375, 0.1719, 0.4062, 0.1562, 0.4062, 0.1562, 0.4062, 0.1719, 0.4062, 0.1719, 0.4375, 0.1562, 0.4375, 0.1562, 0.4375, 0.1719, 0.4375, 0.1719, 0.4688, 0.1562, 0.4688, 0.1562, 0.4688, 0.1719, 0.4688, 0.1719, 0.5, 0.1562, 0.5, 0.1719, 0.5, 0.1875, 0.5, 0.1875, 0.5312, 0.1719, 0.5312, 0.1719, 0.5312, 0.1875, 0.5312, 0.1875, 0.5625, 0.1719, 0.5625, 0.1719, 0.5625, 0.1875, 0.5625, 0.1875, 0.5938, 0.1719, 0.5938, 0.1719, 0.5938, 0.1875, 0.5938, 0.1875, 0.625, 0.1719, 0.625, 0.1719, 0.625, 0.1875, 0.625, 0.1875, 0.6562, 0.1719, 0.6562, 0.1719, 0.6562, 0.1875, 0.6562, 0.1875, 0.6875, 0.1719, 0.6875, 0.1719, 0.6875, 0.1875, 0.6875, 0.1875, 0.7188, 0.1719, 0.7188, 0.1719, 0.7188, 0.1875, 0.7188, 0.1875, 0.75, 0.1719, 0.75, 0.1719, 0.75, 0.1875, 0.75, 0.1875, 0.7812, 0.1719, 0.7812, 0.1719, 0.7812, 0.1875, 0.7812, 0.1875, 0.8125, 0.1719, 0.8125, 0.1719, 0.8125, 0.1875, 0.8125, 0.1875, 0.8438, 0.1719, 0.8438, 0.1719, 0.8438, 0.1875, 0.8438, 0.1875, 0.875, 0.1719, 0.875, 0.1719, 0.875, 0.1875, 0.875, 0.1875, 0.9062, 0.1719, 0.9062, 0.1719, 0.9062, 0.1875, 0.9062, 0.1875, 0.9375, 0.1719, 0.9375, 0.1719, 0.9375, 0.1875, 0.9375, 0.1875, 0.9688, 0.1719, 0.9688, 0.1719, 0.9688, 0.1875, 0.9688, 0.1875, 1.0, 0.1719, 1.0, 0.1719, 0.0, 0.1875, 0.0, 0.1875, 0.03125, 0.1719, 0.03125, 0.1719, 0.03125, 0.1875, 0.03125, 0.1875, 0.0625, 0.1719, 0.0625, 0.1719, 0.0625, 0.1875, 0.0625, 0.1875, 0.09375, 0.1719, 0.09375, 0.1719, 0.09375, 0.1875, 0.09375, 0.1875, 0.125, 0.1719, 0.125, 0.1719, 0.125, 0.1875, 0.125, 0.1875, 0.1562, 0.1719, 0.1562, 0.1719, 0.1562, 0.1875, 0.1562, 0.1875, 0.1875, 0.1719, 0.1875, 0.1719, 0.1875, 0.1875, 0.1875, 0.1875, 0.2188, 0.1719, 0.2188, 0.1719, 0.2188, 0.1875, 0.2188, 0.1875, 0.25, 0.1719, 0.25, 0.1719, 0.25, 0.1875, 0.25, 0.1875, 0.2812, 0.1719, 0.2812, 0.1719, 0.2812, 0.1875, 0.2812, 0.1875, 0.3125, 0.1719, 0.3125, 0.1719, 0.3125, 0.1875, 0.3125, 0.1875, 0.3438, 0.1719, 0.3438, 0.1719, 0.3438, 0.1875, 0.3438, 0.1875, 0.375, 0.1719, 0.375, 0.1719, 0.375, 0.1875, 0.375, 0.1875, 0.4062, 0.1719, 0.4062, 0.1719, 0.4062, 0.1875, 0.4062, 0.1875, 0.4375, 0.1719, 0.4375, 0.1719, 0.4375, 0.1875, 0.4375, 0.1875, 0.4688, 0.1719, 0.4688, 0.1719, 0.4688, 0.1875, 0.4688, 0.1875, 0.5, 0.1719, 0.5, 0.1875, 0.5, 0.2031, 0.5, 0.2031, 0.5312, 0.1875, 0.5312, 0.1875, 0.5312, 0.2031, 0.5312, 0.2031, 0.5625, 0.1875, 0.5625, 0.1875, 0.5625, 0.2031, 0.5625, 0.2031, 0.5938, 0.1875, 0.5938, 0.1875, 0.5938, 0.2031, 0.5938, 0.2031, 0.625, 0.1875, 0.625, 0.1875, 0.625, 0.2031, 0.625, 0.2031, 0.6562, 0.1875, 0.6562, 0.1875, 0.6562, 0.2031, 0.6562, 0.2031, 0.6875, 0.1875, 0.6875, 0.1875, 0.6875, 0.2031, 0.6875, 0.2031, 0.7188, 0.1875, 0.7188, 0.1875, 0.7188, 0.2031, 0.7188, 0.2031, 0.75, 0.1875, 0.75, 0.1875, 0.75, 0.2031, 0.75, 0.2031, 0.7812, 0.1875, 0.7812, 0.1875, 0.7812, 0.2031, 0.7812, 0.2031, 0.8125, 0.1875, 0.8125, 0.1875, 0.8125, 0.2031, 0.8125, 0.2031, 0.8438, 0.1875, 0.8438, 0.1875, 0.8438, 0.2031, 0.8438, 0.2031, 0.875, 0.1875, 0.875, 0.1875, 0.875, 0.2031, 0.875, 0.2031, 0.9062, 0.1875, 0.9062, 0.1875, 0.9062, 0.2031, 0.9062, 0.2031, 0.9375, 0.1875, 0.9375, 0.1875, 0.9375, 0.2031, 0.9375, 0.2031, 0.9688, 0.1875, 0.9688, 0.1875, 0.9688, 0.2031, 0.9688, 0.2031, 1.0, 0.1875, 1.0, 0.1875, 0.0, 0.2031, 0.0, 0.2031, 0.03125, 0.1875, 0.03125, 0.1875, 0.03125, 0.2031, 0.03125, 0.2031, 0.0625, 0.1875, 0.0625, 0.1875, 0.0625, 0.2031, 0.0625, 0.2031, 0.09375, 0.1875, 0.09375, 0.1875, 0.09375, 0.2031, 0.09375, 0.2031, 0.125, 0.1875, 0.125, 0.1875, 0.125, 0.2031, 0.125, 0.2031, 0.1562, 0.1875, 0.1562, 0.1875, 0.1562, 0.2031, 0.1562, 0.2031, 0.1875, 0.1875, 0.1875, 0.1875, 0.1875, 0.2031, 0.1875, 0.2031, 0.2188, 0.1875, 0.2188, 0.1875, 0.2188, 0.2031, 0.2188, 0.2031, 0.25, 0.1875, 0.25, 0.1875, 0.25, 0.2031, 0.25, 0.2031, 0.2812, 0.1875, 0.2812, 0.1875, 0.2812, 0.2031, 0.2812, 0.2031, 0.3125, 0.1875, 0.3125, 0.1875, 0.3125, 0.2031, 0.3125, 0.2031, 0.3438, 0.1875, 0.3438, 0.1875, 0.3438, 0.2031, 0.3438, 0.2031, 0.375, 0.1875, 0.375, 0.1875, 0.375, 0.2031, 0.375, 0.2031, 0.4062, 0.1875, 0.4062, 0.1875, 0.4062, 0.2031, 0.4062, 0.2031, 0.4375, 0.1875, 0.4375, 0.1875, 0.4375, 0.2031, 0.4375, 0.2031, 0.4688, 0.1875, 0.4688, 0.1875, 0.4688, 0.2031, 0.4688, 0.2031, 0.5, 0.1875, 0.5, 0.2031, 0.5, 0.2188, 0.5, 0.2188, 0.5312, 0.2031, 0.5312, 0.2031, 0.5312, 0.2188, 0.5312, 0.2188, 0.5625, 0.2031, 0.5625, 0.2031, 0.5625, 0.2188, 0.5625, 0.2188, 0.5938, 0.2031, 0.5938, 0.2031, 0.5938, 0.2188, 0.5938, 0.2188, 0.625, 0.2031, 0.625, 0.2031, 0.625, 0.2188, 0.625, 0.2188, 0.6562, 0.2031, 0.6562, 0.2031, 0.6562, 0.2188, 0.6562, 0.2188, 0.6875, 0.2031, 0.6875, 0.2031, 0.6875, 0.2188, 0.6875, 0.2188, 0.7188, 0.2031, 0.7188, 0.2031, 0.7188, 0.2188, 0.7188, 0.2188, 0.75, 0.2031, 0.75, 0.2031, 0.75, 0.2188, 0.75, 0.2188, 0.7812, 0.2031, 0.7812, 0.2031, 0.7812, 0.2188, 0.7812, 0.2188, 0.8125, 0.2031, 0.8125, 0.2031, 0.8125, 0.2188, 0.8125, 0.2188, 0.8438, 0.2031, 0.8438, 0.2031, 0.8438, 0.2188, 0.8438, 0.2188, 0.875, 0.2031, 0.875, 0.2031, 0.875, 0.2188, 0.875, 0.2188, 0.9062, 0.2031, 0.9062, 0.2031, 0.9062, 0.2188, 0.9062, 0.2188, 0.9375, 0.2031, 0.9375, 0.2031, 0.9375, 0.2188, 0.9375, 0.2188, 0.9688, 0.2031, 0.9688, 0.2031, 0.9688, 0.2188, 0.9688, 0.2188, 1.0, 0.2031, 1.0, 0.2031, 0.0, 0.2188, 0.0, 0.2188, 0.03125, 0.2031, 0.03125, 0.2031, 0.03125, 0.2188, 0.03125, 0.2188, 0.0625, 0.2031, 0.0625, 0.2031, 0.0625, 0.2188, 0.0625, 0.2188, 0.09375, 0.2031, 0.09375, 0.2031, 0.09375, 0.2188, 0.09375, 0.2188, 0.125, 0.2031, 0.125, 0.2031, 0.125, 0.2188, 0.125, 0.2188, 0.1562, 0.2031, 0.1562, 0.2031, 0.1562, 0.2188, 0.1562, 0.2188, 0.1875, 0.2031, 0.1875, 0.2031, 0.1875, 0.2188, 0.1875, 0.2188, 0.2188, 0.2031, 0.2188, 0.2031, 0.2188, 0.2188, 0.2188, 0.2188, 0.25, 0.2031, 0.25, 0.2031, 0.25, 0.2188, 0.25, 0.2188, 0.2812, 0.2031, 0.2812, 0.2031, 0.2812, 0.2188, 0.2812, 0.2188, 0.3125, 0.2031, 0.3125, 0.2031, 0.3125, 0.2188, 0.3125, 0.2188, 0.3438, 0.2031, 0.3438, 0.2031, 0.3438, 0.2188, 0.3438, 0.2188, 0.375, 0.2031, 0.375, 0.2031, 0.375, 0.2188, 0.375, 0.2188, 0.4062, 0.2031, 0.4062, 0.2031, 0.4062, 0.2188, 0.4062, 0.2188, 0.4375, 0.2031, 0.4375, 0.2031, 0.4375, 0.2188, 0.4375, 0.2188, 0.4688, 0.2031, 0.4688, 0.2031, 0.4688, 0.2188, 0.4688, 0.2188, 0.5, 0.2031, 0.5, 0.2188, 0.5, 0.2344, 0.5, 0.2344, 0.5312, 0.2188, 0.5312, 0.2188, 0.5312, 0.2344, 0.5312, 0.2344, 0.5625, 0.2188, 0.5625, 0.2188, 0.5625, 0.2344, 0.5625, 0.2344, 0.5938, 0.2188, 0.5938, 0.2188, 0.5938, 0.2344, 0.5938, 0.2344, 0.625, 0.2188, 0.625, 0.2188, 0.625, 0.2344, 0.625, 0.2344, 0.6562, 0.2188, 0.6562, 0.2188, 0.6562, 0.2344, 0.6562, 0.2344, 0.6875, 0.2188, 0.6875, 0.2188, 0.6875, 0.2344, 0.6875, 0.2344, 0.7188, 0.2188, 0.7188, 0.2188, 0.7188, 0.2344, 0.7188, 0.2344, 0.75, 0.2188, 0.75, 0.2188, 0.75, 0.2344, 0.75, 0.2344, 0.7812, 0.2188, 0.7812, 0.2188, 0.7812, 0.2344, 0.7812, 0.2344, 0.8125, 0.2188, 0.8125, 0.2188, 0.8125, 0.2344, 0.8125, 0.2344, 0.8438, 0.2188, 0.8438, 0.2188, 0.8438, 0.2344, 0.8438, 0.2344, 0.875, 0.2188, 0.875, 0.2188, 0.875, 0.2344, 0.875, 0.2344, 0.9062, 0.2188, 0.9062, 0.2188, 0.9062, 0.2344, 0.9062, 0.2344, 0.9375, 0.2188, 0.9375, 0.2188, 0.9375, 0.2344, 0.9375, 0.2344, 0.9688, 0.2188, 0.9688, 0.2188, 0.9688, 0.2344, 0.9688, 0.2344, 1.0, 0.2188, 1.0, 0.2188, 0.0, 0.2344, 0.0, 0.2344, 0.03125, 0.2188, 0.03125, 0.2188, 0.03125, 0.2344, 0.03125, 0.2344, 0.0625, 0.2188, 0.0625, 0.2188, 0.0625, 0.2344, 0.0625, 0.2344, 0.09375, 0.2188, 0.09375, 0.2188, 0.09375, 0.2344, 0.09375, 0.2344, 0.125, 0.2188, 0.125, 0.2188, 0.125, 0.2344, 0.125, 0.2344, 0.1562, 0.2188, 0.1562, 0.2188, 0.1562, 0.2344, 0.1562, 0.2344, 0.1875, 0.2188, 0.1875, 0.2188, 0.1875, 0.2344, 0.1875, 0.2344, 0.2188, 0.2188, 0.2188, 0.2188, 0.2188, 0.2344, 0.2188, 0.2344, 0.25, 0.2188, 0.25, 0.2188, 0.25, 0.2344, 0.25, 0.2344, 0.2812, 0.2188, 0.2812, 0.2188, 0.2812, 0.2344, 0.2812, 0.2344, 0.3125, 0.2188, 0.3125, 0.2188, 0.3125, 0.2344, 0.3125, 0.2344, 0.3438, 0.2188, 0.3438, 0.2188, 0.3438, 0.2344, 0.3438, 0.2344, 0.375, 0.2188, 0.375, 0.2188, 0.375, 0.2344, 0.375, 0.2344, 0.4062, 0.2188, 0.4062, 0.2188, 0.4062, 0.2344, 0.4062, 0.2344, 0.4375, 0.2188, 0.4375, 0.2188, 0.4375, 0.2344, 0.4375, 0.2344, 0.4688, 0.2188, 0.4688, 0.2188, 0.4688, 0.2344, 0.4688, 0.2344, 0.5, 0.2188, 0.5, 0.2344, 0.5, 0.25, 0.5, 0.25, 0.5312, 0.2344, 0.5312, 0.2344, 0.5312, 0.25, 0.5312, 0.25, 0.5625, 0.2344, 0.5625, 0.2344, 0.5625, 0.25, 0.5625, 0.25, 0.5938, 0.2344, 0.5938, 0.2344, 0.5938, 0.25, 0.5938, 0.25, 0.625, 0.2344, 0.625, 0.2344, 0.625, 0.25, 0.625, 0.25, 0.6562, 0.2344, 0.6562, 0.2344, 0.6562, 0.25, 0.6562, 0.25, 0.6875, 0.2344, 0.6875, 0.2344, 0.6875, 0.25, 0.6875, 0.25, 0.7188, 0.2344, 0.7188, 0.2344, 0.7188, 0.25, 0.7188, 0.25, 0.75, 0.2344, 0.75, 0.2344, 0.75, 0.25, 0.75, 0.25, 0.7812, 0.2344, 0.7812, 0.2344, 0.7812, 0.25, 0.7812, 0.25, 0.8125, 0.2344, 0.8125, 0.2344, 0.8125, 0.25, 0.8125, 0.25, 0.8438, 0.2344, 0.8438, 0.2344, 0.8438, 0.25, 0.8438, 0.25, 0.875, 0.2344, 0.875, 0.2344, 0.875, 0.25, 0.875, 0.25, 0.9062, 0.2344, 0.9062, 0.2344, 0.9062, 0.25, 0.9062, 0.25, 0.9375, 0.2344, 0.9375, 0.2344, 0.9375, 0.25, 0.9375, 0.25, 0.9688, 0.2344, 0.9688, 0.2344, 0.9688, 0.25, 0.9688, 0.25, 1.0, 0.2344, 1.0, 0.2344, 0.0, 0.25, 0.0, 0.25, 0.03125, 0.2344, 0.03125, 0.2344, 0.03125, 0.25, 0.03125, 0.25, 0.0625, 0.2344, 0.0625, 0.2344, 0.0625, 0.25, 0.0625, 0.25, 0.09375, 0.2344, 0.09375, 0.2344, 0.09375, 0.25, 0.09375, 0.25, 0.125, 0.2344, 0.125, 0.2344, 0.125, 0.25, 0.125, 0.25, 0.1562, 0.2344, 0.1562, 0.2344, 0.1562, 0.25, 0.1562, 0.25, 0.1875, 0.2344, 0.1875, 0.2344, 0.1875, 0.25, 0.1875, 0.25, 0.2188, 0.2344, 0.2188, 0.2344, 0.2188, 0.25, 0.2188, 0.25, 0.25, 0.2344, 0.25, 0.2344, 0.25, 0.25, 0.25, 0.25, 0.2812, 0.2344, 0.2812, 0.2344, 0.2812, 0.25, 0.2812, 0.25, 0.3125, 0.2344, 0.3125, 0.2344, 0.3125, 0.25, 0.3125, 0.25, 0.3438, 0.2344, 0.3438, 0.2344, 0.3438, 0.25, 0.3438, 0.25, 0.375, 0.2344, 0.375, 0.2344, 0.375, 0.25, 0.375, 0.25, 0.4062, 0.2344, 0.4062, 0.2344, 0.4062, 0.25, 0.4062, 0.25, 0.4375, 0.2344, 0.4375, 0.2344, 0.4375, 0.25, 0.4375, 0.25, 0.4688, 0.2344, 0.4688, 0.2344, 0.4688, 0.25, 0.4688, 0.25, 0.5, 0.2344, 0.5, 1.0, 0.5, 1.0, 1.0, 0.9688, 1.0, 0.9688, 0.5, 0.9688, 0.5, 0.9688, 1.0, 0.9375, 1.0, 0.9375, 0.5, 0.9375, 0.5, 0.9375, 1.0, 0.9062, 1.0, 0.9062, 0.5, 0.9062, 0.5, 0.9062, 1.0, 0.875, 1.0, 0.875, 0.5, 0.875, 0.5, 0.875, 1.0, 0.8438, 1.0, 0.8438, 0.5, 0.8438, 0.5, 0.8438, 1.0, 0.8125, 1.0, 0.8125, 0.5, 0.8125, 0.5, 0.8125, 1.0, 0.7812, 1.0, 0.7812, 0.5, 0.7812, 0.5, 0.7812, 1.0, 0.75, 1.0, 0.75, 0.5, 0.75, 0.5, 0.75, 1.0, 0.7188, 1.0, 0.7188, 0.5, 0.7188, 0.5, 0.7188, 1.0, 0.6875, 1.0, 0.6875, 0.5, 0.6875, 0.5, 0.6875, 1.0, 0.6562, 1.0, 0.6562, 0.5, 0.6562, 0.5, 0.6562, 1.0, 0.625, 1.0, 0.625, 0.5, 0.625, 0.5, 0.625, 1.0, 0.5938, 1.0, 0.5938, 0.5, 0.5938, 0.5, 0.5938, 1.0, 0.5625, 1.0, 0.5625, 0.5, 0.5625, 0.5, 0.5625, 1.0, 0.5312, 1.0, 0.5312, 0.5, 0.5312, 0.5, 0.5312, 1.0, 0.5, 1.0, 0.5, 0.5, 0.5, 0.5, 0.5, 1.0, 0.4688, 1.0, 0.4688, 0.5, 0.4688, 0.5, 0.4688, 1.0, 0.4375, 1.0, 0.4375, 0.5, 0.4375, 0.5, 0.4375, 1.0, 0.4062, 1.0, 0.4062, 0.5, 0.4062, 0.5, 0.4062, 1.0, 0.375, 1.0, 0.375, 0.5, 0.375, 0.5, 0.375, 1.0, 0.3438, 1.0, 0.3438, 0.5, 0.3438, 0.5, 0.3438, 1.0, 0.3125, 1.0, 0.3125, 0.5, 0.3125, 0.5, 0.3125, 1.0, 0.2812, 1.0, 0.2812, 0.5, 0.2812, 0.5, 0.2812, 1.0, 0.25, 1.0, 0.25, 0.5, 0.25, 0.5, 0.25, 1.0, 0.2188, 1.0, 0.2188, 0.5, 0.2188, 0.5, 0.2188, 1.0, 0.1875, 1.0, 0.1875, 0.5, 0.1875, 0.5, 0.1875, 1.0, 0.1562, 1.0, 0.1562, 0.5, 0.1562, 0.5, 0.1562, 1.0, 0.125, 1.0, 0.125, 0.5, 0.125, 0.5, 0.125, 1.0, 0.09375, 1.0, 0.09375, 0.5, 0.09375, 0.5, 0.09375, 1.0, 0.0625, 1.0, 0.0625, 0.5, 0.0625, 0.5, 0.0625, 1.0, 0.03125, 1.0, 0.03125, 0.5, 0.03125, 0.5, 0.03125, 1.0, 0.0, 1.0, 0.0, 0.5, 1.0, 0.5, 1.0, 1.0, 0.9688, 1.0, 0.9688, 0.5, 0.9688, 0.5, 0.9688, 1.0, 0.9375, 1.0, 0.9375, 0.5, 0.9375, 0.5, 0.9375, 1.0, 0.9062, 1.0, 0.9062, 0.5, 0.9062, 0.5, 0.9062, 1.0, 0.875, 1.0, 0.875, 0.5, 0.875, 0.5, 0.875, 1.0, 0.8438, 1.0, 0.8438, 0.5, 0.8438, 0.5, 0.8438, 1.0, 0.8125, 1.0, 0.8125, 0.5, 0.8125, 0.5, 0.8125, 1.0, 0.7812, 1.0, 0.7812, 0.5, 0.7812, 0.5, 0.7812, 1.0, 0.75, 1.0, 0.75, 0.5, 0.75, 0.5, 0.75, 1.0, 0.7188, 1.0, 0.7188, 0.5, 0.7188, 0.5, 0.7188, 1.0, 0.6875, 1.0, 0.6875, 0.5, 0.6875, 0.5, 0.6875, 1.0, 0.6562, 1.0, 0.6562, 0.5, 0.6562, 0.5, 0.6562, 1.0, 0.625, 1.0, 0.625, 0.5, 0.625, 0.5, 0.625, 1.0, 0.5938, 1.0, 0.5938, 0.5, 0.5938, 0.5, 0.5938, 1.0, 0.5625, 1.0, 0.5625, 0.5, 0.5625, 0.5, 0.5625, 1.0, 0.5312, 1.0, 0.5312, 0.5, 0.5312, 0.5, 0.5312, 1.0, 0.5, 1.0, 0.5, 0.5, 0.5, 0.5, 0.5, 1.0, 0.4688, 1.0, 0.4688, 0.5, 0.4688, 0.5, 0.4688, 1.0, 0.4375, 1.0, 0.4375, 0.5, 0.4375, 0.5, 0.4375, 1.0, 0.4062, 1.0, 0.4062, 0.5, 0.4062, 0.5, 0.4062, 1.0, 0.375, 1.0, 0.375, 0.5, 0.375, 0.5, 0.375, 1.0, 0.3438, 1.0, 0.3438, 0.5, 0.3438, 0.5, 0.3438, 1.0, 0.3125, 1.0, 0.3125, 0.5, 0.3125, 0.5, 0.3125, 1.0, 0.2812, 1.0, 0.2812, 0.5, 0.2812, 0.5, 0.2812, 1.0, 0.25, 1.0, 0.25, 0.5, 0.25, 0.5, 0.25, 1.0, 0.2188, 1.0, 0.2188, 0.5, 0.2188, 0.5, 0.2188, 1.0, 0.1875, 1.0, 0.1875, 0.5, 0.1875, 0.5, 0.1875, 1.0, 0.1562, 1.0, 0.1562, 0.5, 0.1562, 0.5, 0.1562, 1.0, 0.125, 1.0, 0.125, 0.5, 0.125, 0.5, 0.125, 1.0, 0.09375, 1.0, 0.09375, 0.5, 0.09375, 0.5, 0.09375, 1.0, 0.0625, 1.0, 0.0625, 0.5, 0.0625, 0.5, 0.0625, 1.0, 0.03125, 1.0, 0.03125, 0.5, 0.03125, 0.5, 0.03125, 1.0, 0.0, 1.0, 0.0, 0.5])
me_torus_002.update()

# ---- objects
ob_cylinder = bpy.data.objects.new('Cylinder', me_cylinder)
ob_torus_002 = bpy.data.objects.new('Torus.002', me_torus_002)

# ---- transforms, parenting, visibility, modifiers, constraints
ob_cylinder.location = (0.5, 0.5, 0.0)
ob_cylinder.rotation_euler = (1.571, -0.0, 0.0)
ob_torus_002.location = (0.75, -0.25, 0.0)
_m = ob_torus_002.modifiers.new('Smooth by Angle', 'NODES')
_m.node_group = ng_smooth_by_angle
_m.use_pin_to_last = True
_m.show_group_selector = False

# ---- collection membership
col_collection.objects.link(ob_cylinder)
col_collection.objects.link(ob_torus_002)

# ---- scene / render settings (as saved in the file)
scene.frame_start = 1; scene.frame_end = 250; scene.frame_set(1)
scene.render.engine = 'BLENDER_EEVEE_NEXT'
bpy.context.view_layer.update()

# ---- added for rendering (the .blend has no active camera and no usable light): camera, sun
cam_auto = bpy.data.cameras.new('AutoCamera')
cam_auto.lens = 50.0
cam_auto.sensor_width = 36.0
cam_auto.clip_end = 1000.0
ob_auto_camera = bpy.data.objects.new('AutoCamera', cam_auto)
scene.collection.objects.link(ob_auto_camera)
ob_auto_camera.location = (2.29372, -1.71246, 1.27497)
ob_auto_camera.rotation_euler = (1.09748, -7.21219e-08, 0.694738)
scene.camera = ob_auto_camera
light_auto_sun = bpy.data.lights.new('AutoSun', 'SUN')
light_auto_sun.energy = 3.0
light_auto_sun.angle = 0.0523599
ob_auto_sun = bpy.data.objects.new('AutoSun', light_auto_sun)
scene.collection.objects.link(ob_auto_sun)
ob_auto_sun.rotation_euler = (0.872665, 0.174533, 0.523599)
bpy.context.view_layer.update()
